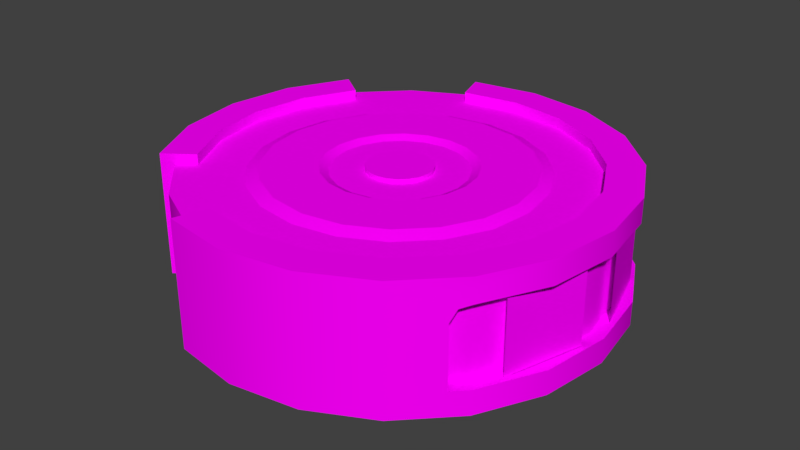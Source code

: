 # Source: rumbi.blend  (saved by Blender 2.79.0; exported with 4.5.12 LTS)
import bpy
from mathutils import Matrix  # noqa: F401  (used for matrix-valued properties, if any)

bpy.ops.wm.read_factory_settings(use_empty=True)
scene = bpy.context.scene
scene.name = 'Scene'

# ---- collections
col_collection_1 = bpy.data.collections.new('Collection 1'); scene.collection.children.link(col_collection_1)

# ---- images (referenced by path relative to the original .blend; pixels are not part of the script)
import os
ASSET_DIR = os.environ.get("B2B_ASSET_DIR", "")  # directory of the original .blend (textures are referenced by path, not embedded)
HERE = os.path.dirname(os.path.abspath(__file__))  # packed textures are extracted next to this script under _unpacked/

def load_image(name, relpath, width, height, colorspace="sRGB"):
    """Load a texture the original file referenced (path relative to the .blend, or extracted next to this script)."""
    p = next((c for c in (os.path.join(HERE, relpath), os.path.join(ASSET_DIR, relpath)) if relpath and os.path.exists(c)), "")
    if p:
        img = bpy.data.images.load(p, check_existing=True)
        img.name = name
    else:  # same state as the original file: an image datablock whose file is absent (Cycles renders it pink)
        img = bpy.data.images.new(name, width, height)
        img.source = "FILE"
        img.filepath = "//" + (relpath or name)
    img.colorspace_settings.name = colorspace
    return img
img_rumbi_png = load_image('rumbi.png', 'rumbi_ao_new.png', 1024, 1024, 'sRGB')
img_rumbi_eyes_png = load_image('rumbi_eyes.png', 'rumbi_eyes.png', 1024, 1024, 'sRGB')

# ---- materials (node trees are filled in below, after node groups)
mat_rumbi = bpy.data.materials.new('rumbi')
mat_rumbi.alpha_threshold = 0.0
mat_rumbi.roughness = 0.5
mat_rumbi_eyes = bpy.data.materials.new('rumbi_eyes')
mat_rumbi_eyes.alpha_threshold = 0.0
mat_rumbi_eyes.roughness = 0.5

# ---- material node trees
mat_rumbi.use_nodes = True; mat_rumbi.node_tree.nodes.clear()
_N = mat_rumbi.node_tree.nodes; _L = mat_rumbi.node_tree.links
n0 = _N.new('ShaderNodeOutputMaterial'); n0.name = 'Material Output'; n0.location = (300, 300)
n1 = _N.new('ShaderNodeBsdfDiffuse'); n1.name = 'Diffuse BSDF'; n1.location = (10, 300)
n2 = _N.new('ShaderNodeTexImage'); n2.name = 'Image Texture'; n2.location = (-222, 385)
n2.width = 140
n2.image = img_rumbi_png
_L.new(n1.outputs[0], n0.inputs[0])
_L.new(n2.outputs[0], n1.inputs[0])
n0.is_active_output = True
mat_rumbi_eyes.use_nodes = True; mat_rumbi_eyes.node_tree.nodes.clear()
_N = mat_rumbi_eyes.node_tree.nodes; _L = mat_rumbi_eyes.node_tree.links
n0 = _N.new('ShaderNodeOutputMaterial'); n0.name = 'Material Output'; n0.location = (644, 291)
n1 = _N.new('ShaderNodeBsdfTransparent'); n1.name = 'Transparent BSDF'; n1.location = (116, 212)
n2 = _N.new('ShaderNodeMixShader'); n2.name = 'Mix Shader'; n2.location = (419, 315)
n3 = _N.new('ShaderNodeBsdfDiffuse'); n3.name = 'Diffuse BSDF'; n3.location = (136, 407)
n4 = _N.new('ShaderNodeTexImage'); n4.name = 'Image Texture'; n4.location = (-214, 363)
n4.width = 140
n4.image = img_rumbi_eyes_png
_L.new(n4.outputs[0], n3.inputs[0])
_L.new(n2.outputs[0], n0.inputs[0])
_L.new(n1.outputs[0], n2.inputs[1])
_L.new(n4.outputs[1], n2.inputs[0])
_L.new(n3.outputs[0], n2.inputs[2])
n0.is_active_output = True

# ---- world
world_world = bpy.data.worlds.new('World'); scene.world = world_world
world_world.color = (0.05088, 0.05088, 0.05088)
world_world.use_sun_shadow = False
world_world.sun_shadow_jitter_overblur = 0.0
world_world.cycles.sampling_method = 'MANUAL'

# ---- meshes
me_untitled_001 = bpy.data.meshes.new('Untitled.001')
me_untitled_001.from_pydata([(-16.62, -12.39, 11.55), (-16.62, -12.39, 0.9447), (15.16, 13.11, 3.202), (15.6, 12.68, 10.1), (6.837, 9.798, 10.1), (6.396, 10.13, 3.202), (-14.0, -10.46, 11.56), (-19.56, -6.692, 0.9447), (-19.56, -6.692, 11.54), (16.39, 11.9, 11.54), (11.83, 16.4, 11.54), (11.83, 16.4, 12.65), (16.39, 11.9, 12.65), (-16.62, -12.39, 12.65), (13.77, 9.975, 12.65), (9.936, 13.77, 12.65), (9.936, 13.77, 11.56), (13.77, 9.975, 11.56), (-14.0, -10.46, 12.65), (-19.56, -6.692, 12.65), (11.83, 16.4, 0.9447), (6.099, 19.28, 0.9447), (6.099, 19.28, 11.54), (-6.563, 19.2, 11.54), (-6.563, 19.2, 0.9447), (5.115, 16.19, 12.65), (5.115, 16.19, 11.56), (-16.48, -5.67, 12.65), (-16.48, -5.67, 11.56), (-5.542, 16.12, 11.56), (-16.76, 11.7, 11.54), (-16.76, 11.7, 0.9447), (6.099, 19.28, 12.65), (-19.64, 5.971, 0.9447), (-14.13, 9.808, 11.56), (-19.64, 5.971, 11.54), (-0.238, 20.25, 0.9447), (-0.238, 20.25, 11.54), (-20.6, -0.3661, 0.9447), (-20.6, -0.3661, 11.54), (-14.13, 9.808, 12.65), (-16.76, 11.7, 12.65), (-19.64, 5.971, 12.65), (-0.2186, 17.0, 12.65), (-0.2186, 17.0, 11.56), (-17.36, -0.3467, 12.65), (-17.36, -0.3467, 11.56), (-0.238, 20.25, 12.65), (-20.6, -0.3661, 12.65), (-16.55, 4.987, 12.65), (-16.55, 4.987, 11.56), (-5.542, 16.12, 12.65), (-6.563, 19.2, 12.65), (16.25, 5.183, 12.65), (16.25, 5.183, 11.56), (19.33, 6.204, 12.65), (19.33, 6.204, 11.54), (-5.346, -16.67, 12.65), (-0.01272, -17.49, 11.56), (-5.365, -16.68, 11.56), (16.39, 11.9, 10.4), (19.33, 6.204, 10.4), (-0.01272, -17.49, 12.65), (-6.35, -19.77, 11.56), (0.006666, -20.73, 12.65), (-6.331, -19.77, 12.65), (-6.331, -19.77, 0.9447), (6.956, -10.2, 10.1), (6.519, -10.54, 3.202), (0.006666, -20.73, 11.54), (16.39, 11.9, 0.9447), (16.39, 11.9, 3.202), (-5.365, -16.68, 0.9446), (17.13, -0.1408, 12.65), (17.13, -0.1408, 11.56), (20.37, -0.1214, 12.65), (0.006666, -20.73, 0.9447), (20.37, -0.1214, 11.54), (20.37, -0.1214, 10.4), (19.33, 6.204, 0.9447), (19.33, 6.204, 3.202), (16.31, -5.474, 12.65), (16.31, -5.474, 11.56), (5.311, -16.61, 12.65), (5.311, -16.61, 11.56), (19.41, -6.459, 12.65), (6.332, -19.69, 12.65), (13.89, -10.3, 12.65), (13.89, -10.3, 11.56), (10.1, -14.13, 12.65), (10.1, -14.13, 11.56), (19.41, -6.459, 11.54), (6.332, -19.69, 11.54), (19.41, -6.459, 10.4), (16.53, -12.19, 12.65), (12.03, -16.75, 12.65), (20.37, -0.1214, 0.9447), (20.37, -0.1214, 3.202), (16.53, -12.19, 11.54), (12.03, -16.75, 11.54), (16.53, -12.19, 10.4), (6.332, -19.69, 0.9447), (15.76, -12.98, 10.1), (15.32, -13.41, 3.202), (12.03, -16.75, 0.9447), (19.41, -6.459, 0.9447), (19.41, -6.459, 3.202), (16.53, -12.19, 0.9447), (16.53, -12.19, 3.202), (15.16, 13.11, 8.992), (6.396, 10.13, 8.992), (6.519, -10.54, 8.992), (15.32, -13.41, 8.992), (-5.53, 16.13, 0.9457), (-14.08, 9.777, 0.9468), (-13.99, -10.45, 0.9501), (-16.55, 4.986, 0.9469), (-17.36, -0.3398, 0.9472), (-16.48, -5.677, 0.9478), (-0.222, 17.0, 0.9457), (5.112, 16.18, 0.946), (9.938, 13.77, 0.9466), (13.84, 9.934, 0.9475), (16.26, 5.131, 0.9485), (17.13, -0.1412, 0.9501), (16.32, -5.472, 0.9524), (13.9, -10.3, 0.9524), (10.1, -14.13, 0.9533), (5.309, -16.61, 0.9549), (-0.01222, -17.49, 0.9549), (-5.357, -16.68, 0.9557), (-18.39, -6.302, 0.2174), (-15.62, -11.65, 0.2174), (-11.34, -15.89, 0.2174), (-5.956, -18.59, 0.2174), (-0.0007186, -19.5, 0.2174), (5.943, -18.52, 0.2174), (11.29, -15.75, 0.2174), (15.53, -11.47, 0.2174), (18.23, -6.084, 0.2174), (19.14, -0.1288, 0.2174), (18.16, 5.815, 0.2174), (15.39, 11.17, 0.2174), (11.11, 15.4, 0.2174), (5.724, 18.1, 0.2174), (-0.2306, 19.01, 0.2174), (-6.174, 18.03, 0.2174), (-11.52, 15.26, 0.2174), (-15.76, 10.98, 0.2174), (-18.46, 5.596, 0.2174), (-19.37, -0.3587, 0.2174), (-18.39, -6.302, 11.7), (-15.62, -11.65, 11.7), (-11.34, -15.89, 11.7), (-5.956, -18.59, 11.7), (-0.0007194, -19.5, 11.7), (5.943, -18.52, 11.7), (11.29, -15.75, 11.7), (15.53, -11.47, 11.7), (18.23, -6.084, 11.7), (19.04, -0.1293, 11.7), (18.07, 5.814, 11.7), (15.39, 11.17, 11.7), (11.11, 15.4, 11.7), (5.724, 18.1, 11.7), (-0.2306, 19.01, 11.7), (-6.174, 18.03, 11.7), (-11.52, 15.26, 11.7), (-15.76, 10.98, 11.7), (-18.46, 5.596, 11.7), (-19.37, -0.3587, 11.7), (-12.54, -4.362, 11.7), (-10.66, -8.0, 11.7), (-7.745, -10.88, 11.7), (-4.086, -12.72, 11.7), (-0.03753, -13.33, 11.7), (4.003, -12.67, 11.7), (7.64, -10.79, 11.7), (10.52, -7.873, 11.7), (12.36, -4.214, 11.7), (12.88, -0.1661, 11.7), (12.21, 3.874, 11.7), (10.43, 7.512, 11.7), (7.514, 10.39, 11.7), (3.854, 12.23, 11.7), (-0.1938, 12.84, 11.7), (-4.234, 12.18, 11.7), (-7.872, 10.3, 11.7), (-10.75, 7.386, 11.7), (-12.59, 3.726, 11.7), (-13.2, -0.3219, 11.7), (-11.44, -3.997, 12.16), (-9.722, -7.311, 12.16), (-7.068, -9.934, 12.16), (-3.733, -11.61, 12.16), (-0.04446, -12.17, 12.16), (3.637, -11.56, 12.16), (6.952, -9.85, 12.16), (9.575, -7.196, 12.16), (11.25, -3.861, 12.16), (11.81, -0.1725, 12.16), (11.2, 3.509, 12.16), (9.491, 6.824, 12.16), (6.837, 9.447, 12.16), (3.502, 11.12, 12.16), (-0.1869, 11.68, 12.16), (-3.869, 11.08, 12.16), (-7.183, 9.363, 12.16), (-9.806, 6.709, 12.16), (-11.48, 3.374, 12.16), (-12.04, -0.3149, 12.16), (-6.632, -2.404, 12.16), (-5.645, -4.312, 12.16), (-4.118, -5.822, 12.16), (-2.198, -6.785, 12.16), (-0.07468, -7.109, 12.16), (2.045, -6.76, 12.16), (3.953, -5.773, 12.16), (5.462, -4.246, 12.16), (6.426, -2.326, 12.16), (6.749, -0.2027, 12.16), (6.401, 1.917, 12.16), (5.414, 3.825, 12.16), (3.886, 5.334, 12.16), (1.967, 6.298, 12.16), (-0.1567, 6.621, 12.16), (-2.276, 6.273, 12.16), (-4.184, 5.286, 12.16), (-5.694, 3.758, 12.16), (-6.657, 1.839, 12.16), (-6.981, -0.2847, 12.16), (-5.883, -2.156, 11.77), (-5.01, -3.844, 11.77), (-3.658, -5.18, 11.77), (-1.959, -6.033, 11.77), (-0.0794, -6.319, 11.77), (1.796, -6.011, 11.77), (3.485, -5.138, 11.77), (4.821, -3.786, 11.77), (5.674, -2.087, 11.77), (5.96, -0.2074, 11.77), (5.651, 1.668, 11.77), (4.778, 3.357, 11.77), (3.426, 4.693, 11.77), (1.727, 5.546, 11.77), (-0.152, 5.832, 11.77), (-2.028, 5.523, 11.77), (-3.716, 4.65, 11.77), (-5.052, 3.298, 11.77), (-5.905, 1.599, 11.77), (-6.191, -0.28, 11.77), (-2.945, -1.182, 11.77), (-2.516, -2.01, 11.77), (-1.853, -2.665, 11.77), (-1.02, -3.084, 11.77), (-0.09788, -3.224, 11.77), (0.8223, -3.073, 11.77), (1.651, -2.645, 11.77), (2.306, -1.981, 11.77), (2.724, -1.148, 11.77), (2.865, -0.2259, 11.77), (2.713, 0.6942, 11.77), (2.285, 1.523, 11.77), (1.622, 2.178, 11.77), (0.7884, 2.596, 11.77), (-0.1335, 2.737, 11.77), (-1.054, 2.585, 11.77), (-1.882, 2.157, 11.77), (-2.537, 1.494, 11.77), (-2.956, 0.6604, 11.77), (-3.096, -0.2615, 11.77), (-2.945, -1.182, 12.16), (-2.516, -2.01, 12.16), (-1.853, -2.665, 12.16), (-1.02, -3.084, 12.16), (-0.09788, -3.224, 12.16), (0.8223, -3.073, 12.16), (1.651, -2.645, 12.16), (2.306, -1.981, 12.16), (2.724, -1.148, 12.16), (2.865, -0.2259, 12.16), (2.713, 0.6942, 12.16), (2.285, 1.523, 12.16), (1.622, 2.178, 12.16), (0.7884, 2.596, 12.16), (-0.1335, 2.737, 12.16), (-1.054, 2.585, 12.16), (-1.882, 2.157, 12.16), (-2.537, 1.494, 12.16), (-2.956, 0.6604, 12.16), (-3.096, -0.2615, 12.16)], [], [(2, 109, 110, 5), (8, 7, 1, 0), (9, 10, 11, 12), (13, 0, 6, 18), (14, 15, 16, 17), (12, 11, 15, 14), (0, 13, 19, 8), (20, 21, 22, 10), (15, 25, 26, 16), (27, 18, 6, 28), (11, 32, 25, 15), (19, 13, 18, 27), (10, 22, 32, 11), (30, 31, 33, 35), (21, 36, 37, 22), (38, 7, 8, 39), (41, 40, 34, 30), (30, 35, 42, 41), (25, 43, 44, 26), (45, 27, 28, 46), (32, 47, 43, 25), (48, 19, 27, 45), (22, 37, 47, 32), (39, 8, 19, 48), (33, 38, 39, 35), (36, 24, 23, 37), (49, 45, 46, 50), (43, 51, 29, 44), (42, 48, 45, 49), (47, 52, 51, 43), (40, 49, 50, 34), (35, 39, 48, 42), (37, 23, 52, 47), (51, 52, 23, 29), (41, 42, 49, 40), (53, 14, 17, 54), (55, 12, 14, 53), (56, 9, 12, 55), (58, 59, 57, 62), (60, 9, 56, 61), (64, 65, 63, 69), (66, 63, 59, 72), (5, 110, 111, 68), (65, 57, 59, 63), (70, 20, 10, 9, 60, 3, 109, 2, 71), (69, 63, 66, 76), (73, 53, 54, 74), (75, 55, 53, 73), (65, 64, 62, 57), (77, 56, 55, 75), (61, 56, 77, 78), (79, 70, 71, 80), (81, 73, 74, 82), (62, 83, 84, 58), (64, 86, 83, 62), (87, 81, 82, 88), (83, 89, 90, 84), (91, 77, 75, 85), (69, 92, 86, 64), (89, 87, 88, 90), (78, 77, 91, 93), (94, 85, 81, 87), (86, 95, 89, 83), (95, 94, 87, 89), (96, 79, 80, 97), (98, 91, 85, 94), (92, 99, 95, 86), (93, 91, 98, 100), (99, 98, 94, 95), (76, 101, 92, 69), (112, 103, 68, 111), (101, 104, 99, 92), (105, 96, 97, 106), (107, 105, 106, 108), (3, 60, 61, 78, 93, 100, 102, 67, 4), (103, 108, 106, 97, 80, 71, 2, 5, 68), (104, 107, 108, 103, 112, 102, 100, 98, 99), (109, 3, 4, 110), (111, 110, 4, 67), (102, 112, 111, 67), (29, 23, 24, 113), (30, 34, 114, 31), (6, 0, 1, 115), (31, 114, 116, 33), (33, 116, 117, 38), (38, 117, 118, 7), (7, 118, 115, 1), (113, 24, 36, 119), (119, 36, 21, 120), (120, 21, 20, 121), (121, 20, 70, 122), (75, 73, 81, 85), (122, 70, 79, 123), (123, 79, 96, 124), (124, 96, 105, 125), (125, 105, 107, 126), (126, 107, 104, 127), (127, 104, 101, 128), (128, 101, 76, 129), (129, 76, 66, 130), (131, 132, 152, 151), (132, 133, 153, 152), (133, 134, 154, 153), (134, 135, 155, 154), (135, 136, 156, 155), (136, 137, 157, 156), (137, 138, 158, 157), (138, 139, 159, 158), (139, 140, 160, 159), (140, 141, 161, 160), (141, 142, 162, 161), (142, 143, 163, 162), (143, 144, 164, 163), (144, 145, 165, 164), (145, 146, 166, 165), (146, 147, 167, 166), (147, 148, 168, 167), (148, 149, 169, 168), (149, 150, 170, 169), (150, 131, 151, 170), (151, 152, 172, 171), (152, 153, 173, 172), (153, 154, 174, 173), (154, 155, 175, 174), (155, 156, 176, 175), (156, 157, 177, 176), (157, 158, 178, 177), (158, 159, 179, 178), (159, 160, 180, 179), (160, 161, 181, 180), (161, 162, 182, 181), (162, 163, 183, 182), (163, 164, 184, 183), (164, 165, 185, 184), (165, 166, 186, 185), (166, 167, 187, 186), (167, 168, 188, 187), (168, 169, 189, 188), (169, 170, 190, 189), (170, 151, 171, 190), (171, 172, 192, 191), (172, 173, 193, 192), (173, 174, 194, 193), (174, 175, 195, 194), (175, 176, 196, 195), (176, 177, 197, 196), (177, 178, 198, 197), (178, 179, 199, 198), (179, 180, 200, 199), (180, 181, 201, 200), (181, 182, 202, 201), (182, 183, 203, 202), (183, 184, 204, 203), (184, 185, 205, 204), (185, 186, 206, 205), (186, 187, 207, 206), (187, 188, 208, 207), (188, 189, 209, 208), (189, 190, 210, 209), (190, 171, 191, 210), (191, 192, 212, 211), (192, 193, 213, 212), (193, 194, 214, 213), (194, 195, 215, 214), (195, 196, 216, 215), (196, 197, 217, 216), (197, 198, 218, 217), (198, 199, 219, 218), (199, 200, 220, 219), (200, 201, 221, 220), (201, 202, 222, 221), (202, 203, 223, 222), (203, 204, 224, 223), (204, 205, 225, 224), (205, 206, 226, 225), (206, 207, 227, 226), (207, 208, 228, 227), (208, 209, 229, 228), (209, 210, 230, 229), (210, 191, 211, 230), (211, 212, 232, 231), (212, 213, 233, 232), (213, 214, 234, 233), (214, 215, 235, 234), (215, 216, 236, 235), (216, 217, 237, 236), (217, 218, 238, 237), (218, 219, 239, 238), (219, 220, 240, 239), (220, 221, 241, 240), (221, 222, 242, 241), (222, 223, 243, 242), (223, 224, 244, 243), (224, 225, 245, 244), (225, 226, 246, 245), (226, 227, 247, 246), (227, 228, 248, 247), (228, 229, 249, 248), (229, 230, 250, 249), (230, 211, 231, 250), (231, 232, 252, 251), (232, 233, 253, 252), (233, 234, 254, 253), (234, 235, 255, 254), (235, 236, 256, 255), (236, 237, 257, 256), (237, 238, 258, 257), (238, 239, 259, 258), (239, 240, 260, 259), (240, 241, 261, 260), (241, 242, 262, 261), (242, 243, 263, 262), (243, 244, 264, 263), (244, 245, 265, 264), (245, 246, 266, 265), (246, 247, 267, 266), (247, 248, 268, 267), (248, 249, 269, 268), (249, 250, 270, 269), (250, 231, 251, 270), (251, 252, 272, 271), (252, 253, 273, 272), (253, 254, 274, 273), (254, 255, 275, 274), (255, 256, 276, 275), (256, 257, 277, 276), (257, 258, 278, 277), (258, 259, 279, 278), (259, 260, 280, 279), (260, 261, 281, 280), (261, 262, 282, 281), (262, 263, 283, 282), (263, 264, 284, 283), (264, 265, 285, 284), (265, 266, 286, 285), (266, 267, 287, 286), (267, 268, 288, 287), (268, 269, 289, 288), (269, 270, 290, 289), (270, 251, 271, 290), (272, 273, 274, 275, 276, 277, 278, 279, 280, 281, 282, 283, 284, 285, 286, 287, 288, 289, 290, 271), (132, 131, 150, 149, 148, 147, 146, 145, 144, 143, 142, 141, 140, 139, 138, 137, 136, 135, 134, 133)])
me_untitled_001.polygons.foreach_set('use_smooth', [True] * 242)
_k = set([(0, 1), (0, 6), (0, 13), (1, 7), (1, 115), (2, 71), (2, 109), (3, 60), (3, 109), (4, 67), (4, 110), (5, 68), (5, 110), (6, 18), (7, 38), (11, 12), (11, 32), (12, 55), (13, 18), (13, 19), (14, 15), (14, 53), (15, 25), (18, 27), (19, 48), (20, 21), (20, 70), (21, 36), (23, 24), (23, 29), (23, 52), (24, 36), (24, 113), (25, 43), (27, 45), (29, 51), (30, 31), (30, 41), (31, 33), (31, 114), (32, 47), (33, 38), (34, 40), (40, 41), (40, 49), (41, 42), (42, 48), (43, 51), (45, 49), (47, 52), (51, 52), (53, 73), (55, 75), (57, 59), (57, 62), (57, 65), (59, 63), (60, 61), (61, 78), (62, 83), (63, 65), (63, 66), (64, 65), (64, 86), (66, 76), (67, 111), (68, 111), (70, 79), (71, 80), (73, 81), (75, 85), (76, 101), (78, 93), (79, 96), (80, 97), (81, 87), (83, 89), (85, 94), (86, 95), (87, 89), (93, 100), (94, 95), (96, 105), (97, 106), (100, 102), (101, 104), (102, 112), (103, 108), (103, 112), (104, 107), (105, 107), (106, 108), (131, 132), (131, 150), (132, 133), (133, 134), (134, 135), (135, 136), (136, 137), (137, 138), (138, 139), (139, 140), (140, 141), (141, 142), (142, 143), (143, 144), (144, 145), (145, 146), (146, 147), (147, 148), (148, 149), (149, 150), (151, 152), (151, 170), (152, 153), (153, 154), (154, 155), (155, 156), (156, 157), (157, 158), (158, 159), (159, 160), (160, 161), (161, 162), (162, 163), (163, 164), (164, 165), (165, 166), (166, 167), (167, 168), (168, 169), (169, 170), (171, 172), (171, 190), (172, 173), (173, 174), (174, 175), (175, 176), (176, 177), (177, 178), (178, 179), (179, 180), (180, 181), (181, 182), (182, 183), (183, 184), (184, 185), (185, 186), (186, 187), (187, 188), (188, 189), (189, 190), (191, 192), (191, 210), (192, 193), (193, 194), (194, 195), (195, 196), (196, 197), (197, 198), (198, 199), (199, 200), (200, 201), (201, 202), (202, 203), (203, 204), (204, 205), (205, 206), (206, 207), (207, 208), (208, 209), (209, 210), (211, 212), (211, 230), (212, 213), (213, 214), (214, 215), (215, 216), (216, 217), (217, 218), (218, 219), (219, 220), (220, 221), (221, 222), (222, 223), (223, 224), (224, 225), (225, 226), (226, 227), (227, 228), (228, 229), (229, 230), (231, 232), (231, 250), (232, 233), (233, 234), (234, 235), (235, 236), (236, 237), (237, 238), (238, 239), (239, 240), (240, 241), (241, 242), (242, 243), (243, 244), (244, 245), (245, 246), (246, 247), (247, 248), (248, 249), (249, 250), (251, 252), (251, 270), (252, 253), (253, 254), (254, 255), (255, 256), (256, 257), (257, 258), (258, 259), (259, 260), (260, 261), (261, 262), (262, 263), (263, 264), (264, 265), (265, 266), (266, 267), (267, 268), (268, 269), (269, 270), (271, 272), (271, 290), (272, 273), (273, 274), (274, 275), (275, 276), (276, 277), (277, 278), (278, 279), (279, 280), (280, 281), (281, 282), (282, 283), (283, 284), (284, 285), (285, 286), (286, 287), (287, 288), (288, 289), (289, 290)])
me_untitled_001.attributes.new('sharp_edge', 'BOOLEAN', 'EDGE').data.foreach_set('value', [ (min(e.vertices), max(e.vertices)) in _k for e in me_untitled_001.edges])
_uv = me_untitled_001.uv_layers.new(name='map1')
_uv.uv.foreach_set('vector', [0.4213, 0.0953, 0.4215, 0.136, 0.3702, 0.1291, 0.3702, 0.1175, 0.8529, 0.1984, 0.8529, 0.06426, 0.9201, 0.06426, 0.9198, 0.1984, 0.4052, 0.1985, 0.4474, 0.1985, 0.4474, 0.2229, 0.4052, 0.2229, 0.9197, 0.2227, 0.9198, 0.1984, 0.9422, 0.1984, 0.9422, 0.2227, 0.4052, 0.2632, 0.4474, 0.2632, 0.4474, 0.2837, 0.4052, 0.2837, 0.4052, 0.2229, 0.4474, 0.2229, 0.4474, 0.2632, 0.4052, 0.2632, 0.9198, 0.1984, 0.9197, 0.2227, 0.8529, 0.2227, 0.8529, 0.1984, 0.4474, 0.06592, 0.5058, 0.06592, 0.5058, 0.1985, 0.4474, 0.1985, 0.4474, 0.2632, 0.5058, 0.2632, 0.5058, 0.2837, 0.4474, 0.2837, 0.8529, 0.2624, 0.9197, 0.2624, 0.9196, 0.2821, 0.8529, 0.2821, 0.4474, 0.2229, 0.5058, 0.2229, 0.5058, 0.2632, 0.4474, 0.2632, 0.8529, 0.2227, 0.9197, 0.2227, 0.9197, 0.2624, 0.8529, 0.2624, 0.4474, 0.1985, 0.5058, 0.1985, 0.5058, 0.2229, 0.4474, 0.2229, 0.6445, 0.1984, 0.6445, 0.06426, 0.7081, 0.06426, 0.7081, 0.1984, 0.5058, 0.06592, 0.5324, 0.06592, 0.5324, 0.1985, 0.5058, 0.1985, 0.7789, 0.06426, 0.8529, 0.06426, 0.8529, 0.1984, 0.7789, 0.1984, 0.6445, 0.2227, 0.6236, 0.2227, 0.6236, 0.1984, 0.6445, 0.1984, 0.6445, 0.1984, 0.7081, 0.1984, 0.7081, 0.2227, 0.6445, 0.2227, 0.5058, 0.2632, 0.5324, 0.2632, 0.5324, 0.2837, 0.5058, 0.2837, 0.7789, 0.2624, 0.8529, 0.2624, 0.8529, 0.2821, 0.7789, 0.2821, 0.5058, 0.2229, 0.5324, 0.2229, 0.5324, 0.2632, 0.5058, 0.2632, 0.7789, 0.2227, 0.8529, 0.2227, 0.8529, 0.2624, 0.7789, 0.2624, 0.5058, 0.1985, 0.5324, 0.1985, 0.5324, 0.2229, 0.5058, 0.2229, 0.7789, 0.1984, 0.8529, 0.1984, 0.8529, 0.2227, 0.7789, 0.2227, 0.7081, 0.06426, 0.7789, 0.06426, 0.7789, 0.1984, 0.7081, 0.1984, 0.5324, 0.06592, 0.5725, 0.06592, 0.5725, 0.1985, 0.5324, 0.1985, 0.7081, 0.2624, 0.7789, 0.2624, 0.7789, 0.2821, 0.7081, 0.2821, 0.5324, 0.2632, 0.5725, 0.2632, 0.5725, 0.2837, 0.5324, 0.2837, 0.7081, 0.2227, 0.7789, 0.2227, 0.7789, 0.2624, 0.7081, 0.2624, 0.5324, 0.2229, 0.5725, 0.2229, 0.5725, 0.2632, 0.5324, 0.2632, 0.6445, 0.2624, 0.7081, 0.2624, 0.7081, 0.2821, 0.6445, 0.2821, 0.7081, 0.1984, 0.7789, 0.1984, 0.7789, 0.2227, 0.7081, 0.2227, 0.5324, 0.1985, 0.5725, 0.1985, 0.5725, 0.2229, 0.5324, 0.2229, 0.5863, 0.2229, 0.5725, 0.2229, 0.5725, 0.1985, 0.5863, 0.1985, 0.6445, 0.2227, 0.7081, 0.2227, 0.7081, 0.2624, 0.6445, 0.2624, 0.3595, 0.2632, 0.4052, 0.2632, 0.4052, 0.2837, 0.3595, 0.2837, 0.3595, 0.2229, 0.4052, 0.2229, 0.4052, 0.2632, 0.3595, 0.2632, 0.3595, 0.1985, 0.4052, 0.1985, 0.4052, 0.2229, 0.3595, 0.2229, 0.07569, 0.2837, 0.02217, 0.2837, 0.02217, 0.2632, 0.07569, 0.2632, 0.4052, 0.1563, 0.4052, 0.1985, 0.3595, 0.1985, 0.3595, 0.1648, 0.07569, 0.2229, 0.02217, 0.2229, 0.02217, 0.1985, 0.07569, 0.1985, 0.02217, 0.06592, 0.02217, 0.1985, 0.006419, 0.1985, 0.006004, 0.06592, 0.3702, 0.1175, 0.3702, 0.1291, 0.2457, 0.1291, 0.2457, 0.1175, 0.02217, 0.2229, 0.006458, 0.2229, 0.006419, 0.1985, 0.02217, 0.1985, 0.4045, 0.06592, 0.4474, 0.06592, 0.4474, 0.1985, 0.4052, 0.1985, 0.4052, 0.1563, 0.4199, 0.1483, 0.4215, 0.136, 0.4213, 0.0953, 0.4045, 0.09052, 0.07569, 0.1985, 0.02217, 0.1985, 0.02217, 0.06592, 0.07569, 0.06592, 0.3085, 0.2632, 0.3595, 0.2632, 0.3595, 0.2837, 0.3085, 0.2837, 0.3085, 0.2229, 0.3595, 0.2229, 0.3595, 0.2632, 0.3085, 0.2632, 0.02217, 0.2229, 0.07569, 0.2229, 0.07569, 0.2632, 0.02217, 0.2632, 0.3085, 0.1985, 0.3595, 0.1985, 0.3595, 0.2229, 0.3085, 0.2229, 0.3595, 0.1648, 0.3595, 0.1985, 0.3085, 0.1985, 0.3085, 0.1691, 0.3581, 0.06592, 0.4045, 0.06592, 0.4045, 0.09052, 0.3583, 0.08197, 0.2579, 0.2632, 0.3085, 0.2632, 0.3085, 0.2837, 0.2579, 0.2837, 0.07569, 0.2632, 0.1045, 0.2632, 0.1045, 0.2837, 0.07569, 0.2837, 0.07569, 0.2229, 0.1045, 0.2229, 0.1045, 0.2632, 0.07569, 0.2632, 0.2116, 0.2632, 0.2579, 0.2632, 0.2579, 0.2837, 0.2116, 0.2837, 0.1045, 0.2632, 0.1643, 0.2632, 0.1643, 0.2837, 0.1045, 0.2837, 0.2579, 0.1985, 0.3085, 0.1985, 0.3085, 0.2229, 0.2579, 0.2229, 0.07569, 0.1985, 0.1045, 0.1985, 0.1045, 0.2229, 0.07569, 0.2229, 0.1643, 0.2632, 0.2116, 0.2632, 0.2116, 0.2837, 0.1643, 0.2837, 0.3085, 0.1691, 0.3085, 0.1985, 0.2579, 0.1985, 0.2579, 0.1648, 0.2116, 0.2229, 0.2579, 0.2229, 0.2579, 0.2632, 0.2116, 0.2632, 0.1045, 0.2229, 0.1643, 0.2229, 0.1643, 0.2632, 0.1045, 0.2632, 0.1643, 0.2229, 0.2116, 0.2229, 0.2116, 0.2632, 0.1643, 0.2632, 0.3071, 0.06592, 0.3581, 0.06592, 0.3583, 0.08197, 0.3071, 0.07769, 0.2116, 0.1985, 0.2579, 0.1985, 0.2579, 0.2229, 0.2116, 0.2229, 0.1045, 0.1985, 0.1643, 0.1985, 0.1643, 0.2229, 0.1045, 0.2229, 0.2579, 0.1648, 0.2579, 0.1985, 0.2116, 0.1985, 0.2116, 0.1563, 0.1643, 0.1985, 0.2116, 0.1985, 0.2116, 0.2229, 0.1643, 0.2229, 0.07569, 0.06592, 0.1045, 0.06592, 0.1045, 0.1985, 0.07569, 0.1985, 0.1936, 0.138, 0.1937, 0.09724, 0.2457, 0.1175, 0.2457, 0.1291, 0.1045, 0.06592, 0.1643, 0.06592, 0.1643, 0.1985, 0.1045, 0.1985, 0.2564, 0.06592, 0.3071, 0.06592, 0.3071, 0.07769, 0.2564, 0.08197, 0.2102, 0.06592, 0.2564, 0.06592, 0.2564, 0.08197, 0.2101, 0.09052, 0.4199, 0.1483, 0.4052, 0.1563, 0.3595, 0.1648, 0.3085, 0.1691, 0.2579, 0.1648, 0.2116, 0.1563, 0.1968, 0.1502, 0.2457, 0.1314, 0.3702, 0.1314, 0.1937, 0.09724, 0.2101, 0.09052, 0.2564, 0.08197, 0.3071, 0.07769, 0.3583, 0.08197, 0.4045, 0.09052, 0.4213, 0.0953, 0.3702, 0.1175, 0.2457, 0.1175, 0.1643, 0.06592, 0.2102, 0.06592, 0.2101, 0.09052, 0.1937, 0.09724, 0.1936, 0.138, 0.1968, 0.1502, 0.2116, 0.1563, 0.2116, 0.1985, 0.1643, 0.1985, 0.4215, 0.136, 0.4199, 0.1483, 0.3702, 0.1314, 0.3702, 0.1291, 0.2457, 0.1291, 0.3702, 0.1291, 0.3702, 0.1314, 0.2457, 0.1314, 0.1968, 0.1502, 0.1936, 0.138, 0.2457, 0.1291, 0.2457, 0.1314, 0.5863, 0.1985, 0.5725, 0.1985, 0.5725, 0.06592, 0.5863, 0.06592, 0.6445, 0.1984, 0.6236, 0.1984, 0.6236, 0.06426, 0.6445, 0.06426, 0.9422, 0.1984, 0.9198, 0.1984, 0.9201, 0.06426, 0.9422, 0.06426, 0.6445, 0.06426, 0.6445, 0.01094, 0.7081, 0.01094, 0.7081, 0.06426, 0.7081, 0.06426, 0.7081, 0.01094, 0.7789, 0.01094, 0.7789, 0.06426, 0.7789, 0.06426, 0.7789, 0.01094, 0.8529, 0.01094, 0.8529, 0.06426, 0.8529, 0.06426, 0.8529, 0.01094, 0.9202, 0.01094, 0.9201, 0.06426, 0.5725, 0.01175, 0.5725, 0.06592, 0.5324, 0.06592, 0.5324, 0.01175, 0.5324, 0.01175, 0.5324, 0.06592, 0.5058, 0.06592, 0.5058, 0.01175, 0.5058, 0.01175, 0.5058, 0.06592, 0.4474, 0.06592, 0.4474, 0.01175, 0.4474, 0.01175, 0.4474, 0.06592, 0.4045, 0.06592, 0.4045, 0.01175, 0.3085, 0.2229, 0.3085, 0.2632, 0.2579, 0.2632, 0.2579, 0.2229, 0.4045, 0.01175, 0.4045, 0.06592, 0.3581, 0.06592, 0.3581, 0.01175, 0.3581, 0.01175, 0.3581, 0.06592, 0.3071, 0.06592, 0.3071, 0.01175, 0.3071, 0.01175, 0.3071, 0.06592, 0.2564, 0.06592, 0.2564, 0.01175, 0.2564, 0.01175, 0.2564, 0.06592, 0.2102, 0.06592, 0.2102, 0.01175, 0.2102, 0.01175, 0.2102, 0.06592, 0.1643, 0.06592, 0.1643, 0.01175, 0.1643, 0.01175, 0.1643, 0.06592, 0.1045, 0.06592, 0.1045, 0.01175, 0.1045, 0.01175, 0.1045, 0.06592, 0.07569, 0.06592, 0.07569, 0.01175, 0.07569, 0.01175, 0.07569, 0.06592, 0.02217, 0.06592, 0.02217, 0.01175, 0.1836, 0.9764, 0.1128, 0.9411, 0.1527, 0.8851, 0.2043, 0.9107, 0.1128, 0.9411, 0.05635, 0.8857, 0.1117, 0.8447, 0.1527, 0.8851, 0.05635, 0.8857, 0.01981, 0.8155, 0.08507, 0.7937, 0.1117, 0.8447, 0.01981, 0.8155, 0.006743, 0.7375, 0.07556, 0.7369, 0.08507, 0.7937, 0.006743, 0.7375, 0.01374, 0.6581, 0.07982, 0.6787, 0.07556, 0.7369, 0.01374, 0.6581, 0.0537, 0.5885, 0.1097, 0.6284, 0.07982, 0.6787, 0.0537, 0.5885, 0.1091, 0.532, 0.1501, 0.5873, 0.1097, 0.6284, 0.1091, 0.532, 0.1793, 0.4955, 0.2011, 0.5607, 0.1501, 0.5873, 0.1793, 0.4955, 0.2573, 0.4824, 0.2579, 0.5512, 0.2011, 0.5607, 0.2573, 0.4824, 0.3355, 0.4941, 0.3149, 0.5597, 0.2579, 0.5512, 0.3355, 0.4941, 0.4063, 0.5294, 0.3664, 0.5854, 0.3149, 0.5597, 0.4063, 0.5294, 0.4577, 0.5791, 0.4025, 0.6243, 0.3664, 0.5854, 0.4577, 0.5791, 0.4958, 0.6502, 0.4293, 0.6761, 0.4025, 0.6243, 0.4958, 0.6502, 0.5124, 0.733, 0.4436, 0.7336, 0.4293, 0.6761, 0.5124, 0.733, 0.5007, 0.8112, 0.4351, 0.7905, 0.4436, 0.7336, 0.5007, 0.8112, 0.4654, 0.882, 0.4094, 0.8421, 0.4351, 0.7905, 0.4654, 0.882, 0.41, 0.9384, 0.369, 0.8831, 0.4094, 0.8421, 0.41, 0.9384, 0.3398, 0.975, 0.318, 0.9097, 0.369, 0.8831, 0.3398, 0.975, 0.2618, 0.9881, 0.2612, 0.9192, 0.318, 0.9097, 0.2618, 0.9881, 0.1836, 0.9764, 0.2043, 0.9107, 0.2612, 0.9192, 0.2043, 0.9107, 0.1527, 0.8851, 0.1869, 0.8371, 0.222, 0.8546, 0.1527, 0.8851, 0.1117, 0.8447, 0.159, 0.8097, 0.1869, 0.8371, 0.1117, 0.8447, 0.08507, 0.7937, 0.1409, 0.775, 0.159, 0.8097, 0.08507, 0.7937, 0.07556, 0.7369, 0.1345, 0.7364, 0.1409, 0.775, 0.07556, 0.7369, 0.07982, 0.6787, 0.1402, 0.6976, 0.1345, 0.7364, 0.07982, 0.6787, 0.1097, 0.6284, 0.1577, 0.6626, 0.1402, 0.6976, 0.1097, 0.6284, 0.1501, 0.5873, 0.1851, 0.6347, 0.1577, 0.6626, 0.1501, 0.5873, 0.2011, 0.5607, 0.2198, 0.6166, 0.1851, 0.6347, 0.2011, 0.5607, 0.2579, 0.5512, 0.2584, 0.6102, 0.2198, 0.6166, 0.2579, 0.5512, 0.3149, 0.5597, 0.2972, 0.6159, 0.2584, 0.6102, 0.3149, 0.5597, 0.3664, 0.5854, 0.3322, 0.6334, 0.2972, 0.6159, 0.3664, 0.5854, 0.4025, 0.6243, 0.3601, 0.6608, 0.3322, 0.6334, 0.4025, 0.6243, 0.4293, 0.6761, 0.3782, 0.6955, 0.3601, 0.6608, 0.4293, 0.6761, 0.4436, 0.7336, 0.3846, 0.7341, 0.3782, 0.6955, 0.4436, 0.7336, 0.4351, 0.7905, 0.3789, 0.7728, 0.3846, 0.7341, 0.4351, 0.7905, 0.4094, 0.8421, 0.3614, 0.8079, 0.3789, 0.7728, 0.4094, 0.8421, 0.369, 0.8831, 0.334, 0.8358, 0.3614, 0.8079, 0.369, 0.8831, 0.318, 0.9097, 0.2993, 0.8539, 0.334, 0.8358, 0.318, 0.9097, 0.2612, 0.9192, 0.2607, 0.8603, 0.2993, 0.8539, 0.2612, 0.9192, 0.2043, 0.9107, 0.222, 0.8546, 0.2607, 0.8603, 0.222, 0.8546, 0.1869, 0.8371, 0.1934, 0.8281, 0.2253, 0.844, 0.1869, 0.8371, 0.159, 0.8097, 0.1679, 0.8031, 0.1934, 0.8281, 0.159, 0.8097, 0.1409, 0.775, 0.1515, 0.7714, 0.1679, 0.8031, 0.1409, 0.775, 0.1345, 0.7364, 0.1456, 0.7363, 0.1515, 0.7714, 0.1345, 0.7364, 0.1402, 0.6976, 0.1508, 0.701, 0.1456, 0.7363, 0.1402, 0.6976, 0.1577, 0.6626, 0.1667, 0.6691, 0.1508, 0.701, 0.1577, 0.6626, 0.1851, 0.6347, 0.1917, 0.6436, 0.1667, 0.6691, 0.1851, 0.6347, 0.2198, 0.6166, 0.2234, 0.6271, 0.1917, 0.6436, 0.2198, 0.6166, 0.2584, 0.6102, 0.2585, 0.6213, 0.2234, 0.6271, 0.2584, 0.6102, 0.2972, 0.6159, 0.2938, 0.6265, 0.2585, 0.6213, 0.2972, 0.6159, 0.3322, 0.6334, 0.3257, 0.6424, 0.2938, 0.6265, 0.3322, 0.6334, 0.3601, 0.6608, 0.3512, 0.6674, 0.3257, 0.6424, 0.3601, 0.6608, 0.3782, 0.6955, 0.3677, 0.699, 0.3512, 0.6674, 0.3782, 0.6955, 0.3846, 0.7341, 0.3735, 0.7342, 0.3677, 0.699, 0.3846, 0.7341, 0.3789, 0.7728, 0.3683, 0.7695, 0.3735, 0.7342, 0.3789, 0.7728, 0.3614, 0.8079, 0.3524, 0.8014, 0.3683, 0.7695, 0.3614, 0.8079, 0.334, 0.8358, 0.3274, 0.8269, 0.3524, 0.8014, 0.334, 0.8358, 0.2993, 0.8539, 0.2958, 0.8433, 0.3274, 0.8269, 0.2993, 0.8539, 0.2607, 0.8603, 0.2606, 0.8492, 0.2958, 0.8433, 0.2607, 0.8603, 0.222, 0.8546, 0.2253, 0.844, 0.2606, 0.8492, 0.2253, 0.844, 0.1934, 0.8281, 0.2215, 0.7887, 0.2398, 0.7978, 0.1934, 0.8281, 0.1679, 0.8031, 0.2068, 0.7743, 0.2215, 0.7887, 0.1679, 0.8031, 0.1515, 0.7714, 0.1973, 0.7561, 0.2068, 0.7743, 0.1515, 0.7714, 0.1456, 0.7363, 0.1939, 0.7358, 0.1973, 0.7561, 0.1456, 0.7363, 0.1508, 0.701, 0.197, 0.7155, 0.1939, 0.7358, 0.1508, 0.701, 0.1667, 0.6691, 0.2061, 0.6971, 0.197, 0.7155, 0.1667, 0.6691, 0.1917, 0.6436, 0.2205, 0.6825, 0.2061, 0.6971, 0.1917, 0.6436, 0.2234, 0.6271, 0.2387, 0.673, 0.2205, 0.6825, 0.2234, 0.6271, 0.2585, 0.6213, 0.259, 0.6696, 0.2387, 0.673, 0.2585, 0.6213, 0.2938, 0.6265, 0.2793, 0.6727, 0.259, 0.6696, 0.2938, 0.6265, 0.3257, 0.6424, 0.2977, 0.6818, 0.2793, 0.6727, 0.3257, 0.6424, 0.3512, 0.6674, 0.3123, 0.6962, 0.2977, 0.6818, 0.3512, 0.6674, 0.3677, 0.699, 0.3218, 0.7144, 0.3123, 0.6962, 0.3677, 0.699, 0.3735, 0.7342, 0.3252, 0.7347, 0.3218, 0.7144, 0.3735, 0.7342, 0.3683, 0.7695, 0.3221, 0.755, 0.3252, 0.7347, 0.3683, 0.7695, 0.3524, 0.8014, 0.313, 0.7733, 0.3221, 0.755, 0.3524, 0.8014, 0.3274, 0.8269, 0.2986, 0.788, 0.313, 0.7733, 0.3274, 0.8269, 0.2958, 0.8433, 0.2804, 0.7975, 0.2986, 0.788, 0.2958, 0.8433, 0.2606, 0.8492, 0.2601, 0.8009, 0.2804, 0.7975, 0.2606, 0.8492, 0.2253, 0.844, 0.2398, 0.7978, 0.2601, 0.8009, 0.2398, 0.7978, 0.2215, 0.7887, 0.2258, 0.7825, 0.2421, 0.7906, 0.2215, 0.7887, 0.2068, 0.7743, 0.2129, 0.7698, 0.2258, 0.7825, 0.2068, 0.7743, 0.1973, 0.7561, 0.2045, 0.7537, 0.2129, 0.7698, 0.1973, 0.7561, 0.1939, 0.7358, 0.2015, 0.7358, 0.2045, 0.7537, 0.1939, 0.7358, 0.197, 0.7155, 0.2042, 0.7178, 0.2015, 0.7358, 0.197, 0.7155, 0.2061, 0.6971, 0.2123, 0.7015, 0.2042, 0.7178, 0.2061, 0.6971, 0.2205, 0.6825, 0.225, 0.6886, 0.2123, 0.7015, 0.2205, 0.6825, 0.2387, 0.673, 0.2411, 0.6802, 0.225, 0.6886, 0.2387, 0.673, 0.259, 0.6696, 0.259, 0.6772, 0.2411, 0.6802, 0.259, 0.6696, 0.2793, 0.6727, 0.277, 0.6799, 0.259, 0.6772, 0.2793, 0.6727, 0.2977, 0.6818, 0.2933, 0.688, 0.277, 0.6799, 0.2977, 0.6818, 0.3123, 0.6962, 0.3062, 0.7007, 0.2933, 0.688, 0.3123, 0.6962, 0.3218, 0.7144, 0.3146, 0.7168, 0.3062, 0.7007, 0.3218, 0.7144, 0.3252, 0.7347, 0.3176, 0.7347, 0.3146, 0.7168, 0.3252, 0.7347, 0.3221, 0.755, 0.3149, 0.7527, 0.3176, 0.7347, 0.3221, 0.755, 0.313, 0.7733, 0.3068, 0.769, 0.3149, 0.7527, 0.313, 0.7733, 0.2986, 0.788, 0.2941, 0.7819, 0.3068, 0.769, 0.2986, 0.788, 0.2804, 0.7975, 0.278, 0.7903, 0.2941, 0.7819, 0.2804, 0.7975, 0.2601, 0.8009, 0.2601, 0.7933, 0.278, 0.7903, 0.2601, 0.8009, 0.2398, 0.7978, 0.2421, 0.7906, 0.2601, 0.7933, 0.2421, 0.7906, 0.2258, 0.7825, 0.243, 0.7584, 0.251, 0.7624, 0.2258, 0.7825, 0.2129, 0.7698, 0.2367, 0.7522, 0.243, 0.7584, 0.2129, 0.7698, 0.2045, 0.7537, 0.2325, 0.7443, 0.2367, 0.7522, 0.2045, 0.7537, 0.2015, 0.7358, 0.2311, 0.7355, 0.2325, 0.7443, 0.2015, 0.7358, 0.2042, 0.7178, 0.2324, 0.7267, 0.2311, 0.7355, 0.2042, 0.7178, 0.2123, 0.7015, 0.2364, 0.7187, 0.2324, 0.7267, 0.2123, 0.7015, 0.225, 0.6886, 0.2426, 0.7123, 0.2364, 0.7187, 0.225, 0.6886, 0.2411, 0.6802, 0.2505, 0.7082, 0.2426, 0.7123, 0.2411, 0.6802, 0.259, 0.6772, 0.2593, 0.7068, 0.2505, 0.7082, 0.259, 0.6772, 0.277, 0.6799, 0.2681, 0.7081, 0.2593, 0.7068, 0.277, 0.6799, 0.2933, 0.688, 0.2761, 0.712, 0.2681, 0.7081, 0.2933, 0.688, 0.3062, 0.7007, 0.2825, 0.7183, 0.2761, 0.712, 0.3062, 0.7007, 0.3146, 0.7168, 0.2866, 0.7262, 0.2825, 0.7183, 0.3146, 0.7168, 0.3176, 0.7347, 0.288, 0.735, 0.2866, 0.7262, 0.3176, 0.7347, 0.3149, 0.7527, 0.2867, 0.7438, 0.288, 0.735, 0.3149, 0.7527, 0.3068, 0.769, 0.2828, 0.7518, 0.2867, 0.7438, 0.3068, 0.769, 0.2941, 0.7819, 0.2765, 0.7581, 0.2828, 0.7518, 0.2941, 0.7819, 0.278, 0.7903, 0.2686, 0.7623, 0.2765, 0.7581, 0.278, 0.7903, 0.2601, 0.7933, 0.2598, 0.7637, 0.2686, 0.7623, 0.2601, 0.7933, 0.2421, 0.7906, 0.251, 0.7624, 0.2598, 0.7637, 0.251, 0.7624, 0.243, 0.7584, 0.2457, 0.7547, 0.2524, 0.758, 0.243, 0.7584, 0.2367, 0.7522, 0.2404, 0.7494, 0.2457, 0.7547, 0.2367, 0.7522, 0.2325, 0.7443, 0.2369, 0.7428, 0.2404, 0.7494, 0.2325, 0.7443, 0.2311, 0.7355, 0.2357, 0.7355, 0.2369, 0.7428, 0.2311, 0.7355, 0.2324, 0.7267, 0.2368, 0.7281, 0.2357, 0.7355, 0.2324, 0.7267, 0.2364, 0.7187, 0.2401, 0.7214, 0.2368, 0.7281, 0.2364, 0.7187, 0.2426, 0.7123, 0.2454, 0.7161, 0.2401, 0.7214, 0.2426, 0.7123, 0.2505, 0.7082, 0.252, 0.7126, 0.2454, 0.7161, 0.2505, 0.7082, 0.2593, 0.7068, 0.2593, 0.7114, 0.252, 0.7126, 0.2593, 0.7068, 0.2681, 0.7081, 0.2667, 0.7125, 0.2593, 0.7114, 0.2681, 0.7081, 0.2761, 0.712, 0.2734, 0.7158, 0.2667, 0.7125, 0.2761, 0.712, 0.2825, 0.7183, 0.2787, 0.721, 0.2734, 0.7158, 0.2825, 0.7183, 0.2866, 0.7262, 0.2822, 0.7277, 0.2787, 0.721, 0.2866, 0.7262, 0.288, 0.735, 0.2834, 0.735, 0.2822, 0.7277, 0.288, 0.735, 0.2867, 0.7438, 0.2823, 0.7424, 0.2834, 0.735, 0.2867, 0.7438, 0.2828, 0.7518, 0.279, 0.7491, 0.2823, 0.7424, 0.2828, 0.7518, 0.2765, 0.7581, 0.2738, 0.7544, 0.279, 0.7491, 0.2765, 0.7581, 0.2686, 0.7623, 0.2671, 0.7579, 0.2738, 0.7544, 0.2686, 0.7623, 0.2598, 0.7637, 0.2598, 0.7591, 0.2671, 0.7579, 0.2598, 0.7637, 0.251, 0.7624, 0.2524, 0.758, 0.2598, 0.7591, 0.2457, 0.7547, 0.2404, 0.7494, 0.2369, 0.7428, 0.2357, 0.7355, 0.2368, 0.7281, 0.2401, 0.7214, 0.2454, 0.7161, 0.252, 0.7126, 0.2593, 0.7114, 0.2667, 0.7125, 0.2734, 0.7158, 0.2787, 0.721, 0.2822, 0.7277, 0.2834, 0.735, 0.2823, 0.7424, 0.279, 0.7491, 0.2738, 0.7544, 0.2671, 0.7579, 0.2598, 0.7591, 0.2524, 0.758, 0.5867, 0.7518, 0.658, 0.7875, 0.7368, 0.7994, 0.8155, 0.7864, 0.8863, 0.7497, 0.9422, 0.693, 0.9779, 0.6217, 0.9899, 0.5428, 0.9768, 0.4642, 0.9402, 0.3934, 0.8834, 0.3374, 0.8121, 0.3017, 0.7333, 0.2898, 0.6546, 0.3028, 0.5838, 0.3395, 0.5279, 0.3963, 0.4922, 0.4676, 0.4802, 0.5464, 0.4933, 0.6251, 0.53, 0.6958])
me_untitled_001.materials.append(mat_rumbi)
me_untitled_001.use_remesh_preserve_volume = False
me_untitled_001.use_remesh_preserve_attributes = False
me_untitled_001.use_mirror_vertex_groups = False
me_untitled_001.update()
me_untitled_001.normals_split_custom_set([tuple(v) for v in zip(*[iter([0.04425, -0.1302, 0.9905, 0.3198, -0.944, -0.08081, 0.3204, -0.9452, -0.06246, 0.04751, -0.1398, 0.989, -0.9492, -0.3147, 7.774e-05, -0.9492, -0.3147, -1.811e-05, -0.8883, -0.4592, -3.58e-05, -0.8883, -0.4593, 0.0001542, 0.7429, 0.6694, 1.837e-05, 0.572, 0.8203, 3.048e-05, 0.5829, 0.8125, 0.0, 0.8055, 0.5926, 0.0, 0.5926, -0.8055, -5.422e-05, 0.5926, -0.8055, -5.422e-05, 0.5926, -0.8055, -5.422e-05, 0.5926, -0.8055, -5.422e-05, -0.8055, -0.5926, 0.0, -0.5829, -0.8125, 0.0, -0.5829, -0.8125, 0.0, -0.8055, -0.5926, 0.0, -0.0005493, -0.0004041, 1.0, -0.0003977, -0.0005542, 1.0, -0.0003977, -0.0005542, 1.0, -0.0005493, -0.0004041, 1.0, -0.8883, -0.4593, 0.0001542, -0.8883, -0.4593, 0.0003435, -0.9494, -0.3142, 0.0001739, -0.9492, -0.3147, 7.774e-05, 0.5707, 0.8211, 3.656e-05, 0.3033, 0.9529, -5.687e-08, 0.3033, 0.9529, -2.844e-08, 0.572, 0.8203, 3.048e-05, -0.5829, -0.8125, 0.0, -0.3033, -0.9529, 0.0, -0.3033, -0.9529, 0.0, -0.5829, -0.8125, 0.0, 0.9492, 0.3147, 0.0, 0.8883, 0.4593, 0.0, 0.8883, 0.4593, 0.0, 0.9492, 0.3147, 0.0, -0.0003977, -0.0005542, 1.0, -0.0002071, -0.00065, 1.0, -0.0002071, -0.00065, 1.0, -0.0003977, -0.0005542, 1.0, 0.0006476, 0.0002149, 1.0, 0.0006135, 0.0003175, 1.0, 0.0006135, 0.0003175, 1.0, 0.0006476, 0.0002149, 1.0, 0.572, 0.8203, 3.048e-05, 0.3033, 0.9529, -2.844e-08, 0.3033, 0.9529, 0.0, 0.5829, 0.8125, 0.0, -0.8937, 0.4486, 0.0001546, -0.8937, 0.4486, -3.625e-05, -0.9529, 0.3033, -1.836e-05, -0.9529, 0.3033, 7.817e-05, 0.3033, 0.9529, -5.687e-08, -0.005971, 1.0, -2.275e-07, -0.005971, 1.0, -1.137e-07, 0.3033, 0.9529, -2.844e-08, -1.0, -0.00597, 1.777e-09, -0.9492, -0.3147, -1.811e-05, -0.9492, -0.3147, 7.774e-05, -1.0, -0.00597, 8.886e-10, 0.5829, 0.8125, -5.502e-05, 0.5829, 0.8125, -5.502e-05, 0.583, 0.8125, -3.819e-05, 0.583, 0.8125, -3.811e-05, -0.8937, 0.4486, 0.0001546, -0.9529, 0.3033, 7.817e-05, -0.9529, 0.3033, 0.0001748, -0.8937, 0.4486, 0.0003453, -0.3033, -0.9529, 0.0, 0.005971, -1.0, 0.0, 0.005971, -1.0, 0.0, -0.3033, -0.9529, 0.0, 1.0, 0.00597, 0.0, 0.9492, 0.3147, 0.0, 0.9492, 0.3147, 0.0, 1.0, 0.00597, 0.0, -0.0002071, -0.00065, 1.0, 4.132e-06, -0.0006821, 1.0, 4.132e-06, -0.0006821, 1.0, -0.0002071, -0.00065, 1.0, 0.0006823, 4.176e-06, 1.0, 0.0006476, 0.0002149, 1.0, 0.0006476, 0.0002149, 1.0, 0.0006823, 4.176e-06, 1.0, 0.3033, 0.9529, -2.844e-08, -0.005971, 1.0, -1.137e-07, -0.005971, 1.0, 0.0, 0.3033, 0.9529, 0.0, -1.0, -0.00597, 8.886e-10, -0.9492, -0.3147, 7.774e-05, -0.9494, -0.3142, 0.0001739, -1.0, -0.00597, 0.0, -0.9529, 0.3033, -1.836e-05, -1.0, -0.00597, 1.777e-09, -1.0, -0.00597, 8.886e-10, -0.9529, 0.3033, 7.817e-05, -0.005971, 1.0, -2.275e-07, -0.1623, 0.9867, -3.37e-07, -0.1623, 0.9867, -1.685e-07, -0.005971, 1.0, -1.137e-07, 0.9529, -0.3033, 0.0, 1.0, 0.00597, 0.0, 1.0, 0.00597, 0.0, 0.9529, -0.3033, 0.0, 0.005971, -1.0, 0.0, 0.1623, -0.9867, 0.0, 0.1623, -0.9867, 0.0, 0.005971, -1.0, 0.0, 0.00065, -0.0002068, 1.0, 0.0006823, 4.176e-06, 1.0, 0.0006823, 4.176e-06, 1.0, 0.00065, -0.0002068, 1.0, 4.132e-06, -0.0006821, 1.0, 0.0001123, -0.0006815, 1.0, 0.0001123, -0.0006815, 1.0, 4.132e-06, -0.0006821, 1.0, 0.8937, -0.4487, 0.0, 0.9529, -0.3033, 0.0, 0.9529, -0.3033, 0.0, 0.8937, -0.4487, 0.0, -0.9529, 0.3033, 7.817e-05, -1.0, -0.00597, 8.886e-10, -1.0, -0.00597, 0.0, -0.9529, 0.3033, 0.0001748, -0.005971, 1.0, -1.137e-07, -0.1623, 0.9867, -1.685e-07, -0.1623, 0.9867, 0.0, -0.005971, 1.0, 0.0, -0.9492, -0.3147, 0.0, -0.9492, -0.3147, 0.0, -0.9486, -0.3164, -0.0005467, -0.9486, -0.3164, -0.0005468, 0.0006172, -0.0003096, 1.0, 0.00065, -0.0002068, 1.0, 0.00065, -0.0002068, 1.0, 0.0006172, -0.0003096, 1.0, -0.9492, -0.3147, 4.102e-08, -0.8055, -0.5926, 0.0, -0.8055, -0.5926, 0.0, -0.9492, -0.3147, 4.102e-08, -0.0006476, -0.0002145, 1.0, -0.0005493, -0.0004041, 1.0, -0.0005493, -0.0004041, 1.0, -0.0006476, -0.0002145, 1.0, 0.9492, 0.3147, -7.409e-08, 0.7429, 0.6694, 1.837e-05, 0.8055, 0.5926, 0.0, 0.9492, 0.3147, 0.0, -0.006145, 1.0, -0.0008733, 0.1502, 0.9887, -0.001725, 0.1502, 0.9887, -0.001725, -0.006146, 1.0, -0.0008733, 0.7247, 0.689, 5.974e-05, 0.7429, 0.6694, 1.837e-05, 0.9492, 0.3147, -7.409e-08, 0.9492, 0.3147, -1.482e-07, 0.006836, -1.0, 0.0008624, -0.1502, -0.9886, 0.001712, -0.1502, -0.9886, -3.113e-06, 0.005919, -1.0, 9.689e-05, -0.9537, 0.3007, -0.0008602, -0.9537, 0.3007, -0.0008602, -0.9537, 0.3007, -0.0008602, -0.9537, 0.3007, -0.0008602, 1.0, 0.005971, -8.434e-08, 0.9986, 0.005962, -0.05312, 0.9986, 0.005958, -0.05312, 1.0, 0.005971, -8.434e-08, -0.9527, 0.3033, 0.01672, -0.9527, 0.3033, 0.01672, -0.9527, 0.3033, 0.01672, -0.9527, 0.3033, 0.01672, 0.7468, 0.6651, 3.685e-05, 0.5707, 0.8211, 3.656e-05, 0.572, 0.8203, 3.048e-05, 0.7429, 0.6694, 1.837e-05, 0.7247, 0.689, 5.974e-05, 0.7028, 0.7114, 7.206e-05, 0.7028, 0.7114, 7.206e-05, 0.7028, 0.7114, 7.206e-05, 0.7468, 0.6651, 2.685e-05, 0.005919, -1.0, 9.689e-05, -0.1502, -0.9886, -3.113e-06, -0.1502, -0.9886, -0.0001775, 0.006118, -1.0, -8.979e-05, -1.0, -0.005971, 2.051e-08, -0.9492, -0.3147, 4.102e-08, -0.9492, -0.3147, 4.102e-08, -1.0, -0.005971, 2.051e-08, -0.0006824, -3.971e-06, 1.0, -0.0006476, -0.0002145, 1.0, -0.0006476, -0.0002145, 1.0, -0.0006824, -3.971e-06, 1.0, 0.0001041, 0.0006825, 1.0, -4.056e-06, 0.0006818, 1.0, -4.056e-06, 0.0006818, 1.0, 0.0001041, 0.0006825, 1.0, 1.0, 0.005971, -2.233e-14, 0.9492, 0.3147, -7.409e-08, 0.9492, 0.3147, 0.0, 1.0, 0.005971, 0.0, 0.9492, 0.3147, -1.482e-07, 0.9492, 0.3147, -7.409e-08, 1.0, 0.005971, -2.233e-14, 1.0, 0.005971, -4.694e-14, 0.9492, 0.3147, -8.34e-09, 0.7468, 0.6651, 3.685e-05, 0.7468, 0.6651, 2.685e-05, 0.9492, 0.3147, -8.34e-09, -0.9529, 0.3033, -2.051e-08, -1.0, -0.005971, 2.051e-08, -1.0, -0.005971, 2.051e-08, -0.9529, 0.3033, -2.051e-08, -0.006146, 1.0, -0.0008733, -0.3147, 0.9492, 0.0, -0.3147, 0.9492, 0.0, -0.006145, 1.0, -0.0008733, -4.056e-06, 0.0006818, 1.0, -0.0002145, 0.0006472, 1.0, -0.0002145, 0.0006472, 1.0, -4.056e-06, 0.0006818, 1.0, -0.8125, 0.5829, 0.0, -0.9529, 0.3033, -2.051e-08, -0.9529, 0.3033, -2.051e-08, -0.8125, 0.5829, 0.0, -0.3147, 0.9492, 0.0, -0.5926, 0.8055, 0.0, -0.5926, 0.8055, 0.0, -0.3147, 0.9492, 0.0, 0.9529, -0.3033, 8.232e-09, 1.0, 0.005971, -2.233e-14, 1.0, 0.005971, 0.0, 0.9529, -0.3033, 0.0, 0.005919, -1.0, 9.689e-05, 0.3147, -0.9492, 1.137e-07, 0.3147, -0.9492, 0.0, 0.006836, -1.0, 0.0008624, -0.5926, 0.8055, 0.0, -0.8125, 0.5829, 0.0, -0.8125, 0.5829, 0.0, -0.5926, 0.8055, 0.0, 1.0, 0.005971, -4.694e-14, 1.0, 0.005971, -2.233e-14, 0.9529, -0.3033, 8.232e-09, 0.9529, -0.3033, 1.646e-08, -0.000554, 0.0003979, 1.0, -0.0006502, 0.0002072, 1.0, -0.0006502, 0.0002072, 1.0, -0.000554, 0.0003979, 1.0, -0.0002145, 0.0006472, 1.0, -0.0004037, 0.0005494, 1.0, -0.0004037, 0.0005494, 1.0, -0.0002145, 0.0006472, 1.0, -0.0004037, 0.0005494, 1.0, -0.000554, 0.0003979, 1.0, -0.000554, 0.0003979, 1.0, -0.0004037, 0.0005494, 1.0, 1.0, 0.005971, 2.29e-15, 0.9492, 0.3147, -8.34e-09, 0.9492, 0.3147, -8.34e-09, 1.0, 0.005971, 1.145e-15, 0.7508, -0.6605, 6.54e-05, 0.9529, -0.3033, 8.232e-09, 0.9529, -0.3033, 0.0, 0.8125, -0.5829, 0.0, 0.3147, -0.9492, 1.137e-07, 0.5817, -0.8134, 3.064e-05, 0.5926, -0.8055, 0.0, 0.3147, -0.9492, 0.0, 0.9529, -0.3033, 1.646e-08, 0.9529, -0.3033, 8.232e-09, 0.7508, -0.6605, 6.54e-05, 0.7329, -0.6803, 4.145e-05, 0.5817, -0.8134, 3.064e-05, 0.7508, -0.6605, 6.54e-05, 0.8125, -0.5829, 0.0, 0.5926, -0.8055, 0.0, 0.006118, -1.0, -8.979e-05, 0.3147, -0.9492, 2.275e-07, 0.3147, -0.9492, 1.137e-07, 0.005919, -1.0, 9.689e-05, 0.3085, 0.9478, -0.08081, 0.0427, 0.1308, 0.9905, 0.04582, 0.1403, 0.989, 0.3091, 0.949, -0.06246, 0.3147, -0.9492, 2.275e-07, 0.5805, -0.8143, 3.671e-05, 0.5817, -0.8134, 3.064e-05, 0.3147, -0.9492, 1.137e-07, 0.9529, -0.3033, 8.34e-09, 1.0, 0.005971, 2.29e-15, 1.0, 0.005971, 1.145e-15, 0.9529, -0.3033, 8.34e-09, 0.7547, -0.6561, 3.594e-05, 0.9529, -0.3033, 8.34e-09, 0.9529, -0.3033, 8.34e-09, 0.7547, -0.6561, 3.704e-05, 0.03338, -0.02269, -0.9992, 0.02605, 0.0001554, -0.9997, 0.02605, 0.0001554, -0.9997, 0.02605, 0.0001554, -0.9997, 0.02605, 0.0001554, -0.9997, 0.02605, 0.0001554, -0.9997, 0.03312, 0.02308, -0.9992, 0.03629, 0.0335, -0.9988, 0.0367, -0.03306, -0.9988, 0.0427, 0.1308, 0.9905, 0.0, 1.482e-07, 1.0, 0.0, 1.482e-07, 1.0, 0.0, 1.482e-07, 1.0, 0.0, 1.482e-07, 1.0, 0.0, 1.482e-07, 1.0, 0.04425, -0.1302, 0.9905, 0.04751, -0.1398, 0.989, 0.04582, 0.1403, 0.989, 0.5805, -0.8143, 3.671e-05, 0.7547, -0.6561, 3.594e-05, 0.7547, -0.6561, 3.704e-05, 0.7113, -0.7029, 7.237e-05, 0.7113, -0.7029, 7.237e-05, 0.7113, -0.7029, 7.237e-05, 0.7329, -0.6803, 4.145e-05, 0.7508, -0.6605, 6.54e-05, 0.5817, -0.8134, 3.064e-05, 0.3198, -0.944, -0.08081, 0.03338, -0.02269, -0.9992, 0.0367, -0.03306, -0.9988, 0.3204, -0.9452, -0.06246, 0.9986, 0.005958, -0.05312, 0.9986, 0.005962, -0.05312, 0.93, 0.005553, -0.3674, 0.93, 0.005553, -0.3674, 0.03312, 0.02308, -0.9992, 0.3085, 0.9478, -0.08081, 0.3091, 0.949, -0.06246, 0.03629, 0.0335, -0.9988, -0.9487, -0.3163, -0.0005097, -0.9486, -0.3166, -0.0006078, -0.9486, -0.3166, -0.0006078, -0.9486, -0.3166, -0.0006078, 0.583, 0.8125, -3.811e-05, 0.583, 0.8125, -3.819e-05, 0.583, 0.8125, -2.132e-05, 0.583, 0.8125, -2.132e-05, 0.5927, -0.8055, -2.137e-05, 0.5927, -0.8055, -2.137e-05, 0.5927, -0.8055, -2.137e-05, 0.5927, -0.8055, -2.137e-05, 0.0005974, -0.000313, -1.0, 0.0005974, -0.000313, -1.0, 0.0006589, -0.0002217, -1.0, 0.0006591, -0.0002215, -1.0, 0.0006591, -0.0002215, -1.0, 0.0006589, -0.0002217, -1.0, 0.0007965, -2.281e-05, -1.0, 0.0007967, -2.249e-05, -1.0, 0.0007967, -2.249e-05, -1.0, 0.0007965, -2.281e-05, -1.0, 0.00107, 0.0002641, -1.0, 0.001069, 0.0002636, -1.0, 0.001069, 0.0002636, -1.0, 0.00107, 0.0002641, -1.0, 0.001267, 0.000443, -1.0, 0.001267, 0.000443, -1.0, 5.046e-05, -0.000307, -1.0, 5.046e-05, -0.000307, -1.0, 1.036e-05, -0.0003309, -1.0, 1.039e-05, -0.0003309, -1.0, 1.039e-05, -0.0003309, -1.0, 1.036e-05, -0.0003309, -1.0, -0.0001026, -0.0004098, -1.0, -0.0001026, -0.0004098, -1.0, -0.0001026, -0.0004098, -1.0, -0.0001026, -0.0004098, -1.0, -0.0003177, -0.0005213, -1.0, -0.0003176, -0.0005213, -1.0, -0.0003176, -0.0005213, -1.0, -0.0003177, -0.0005213, -1.0, -0.0006697, -0.0005647, -1.0, -0.0006764, -0.0005643, -1.0, -0.0006824, -3.971e-06, 1.0, -0.0006824, -3.971e-06, 1.0, -0.0006502, 0.0002072, 1.0, -0.0006502, 0.0002072, 1.0, -0.0006764, -0.0005643, -1.0, -0.0006697, -0.0005647, -1.0, -0.001138, -0.0004574, -1.0, -0.001144, -0.0004552, -1.0, -0.001144, -0.0004552, -1.0, -0.001138, -0.0004574, -1.0, -0.001725, -0.0001265, -1.0, -0.001725, -0.0001264, -1.0, -0.001725, -0.0001264, -1.0, -0.001725, -0.0001265, -1.0, -0.002107, 0.0005966, -1.0, -0.002107, 0.0005962, -1.0, -0.002107, 0.0005962, -1.0, -0.002107, 0.0005966, -1.0, -0.002016, 0.001414, -1.0, -0.002016, 0.001414, -1.0, -0.002016, 0.001414, -1.0, -0.002016, 0.001414, -1.0, -0.001671, 0.002148, -1.0, -0.001671, 0.002148, -1.0, -0.001671, 0.002148, -1.0, -0.001671, 0.002148, -1.0, -0.0009948, 0.00285, -1.0, -0.0009944, 0.00285, -1.0, -0.0009944, 0.00285, -1.0, -0.0009948, 0.00285, -1.0, -4.379e-05, 0.003221, -1.0, -4.398e-05, 0.003221, -1.0, -4.398e-05, 0.003221, -1.0, -4.379e-05, 0.003221, -1.0, 0.0004298, 0.003293, -1.0, 0.0004298, 0.003293, -1.0, -0.9492, -0.3147, 7.152e-08, -0.8055, -0.5926, 1.954e-07, -0.8055, -0.5926, 1.954e-07, -0.9492, -0.3147, 7.152e-08, -0.8055, -0.5926, 1.954e-07, -0.5829, -0.8125, 1.954e-07, -0.5829, -0.8125, 1.954e-07, -0.8055, -0.5926, 1.954e-07, -0.5829, -0.8125, 1.954e-07, -0.3033, -0.9529, 2.233e-07, -0.3033, -0.9529, 2.233e-07, -0.5829, -0.8125, 1.954e-07, -0.3033, -0.9529, 2.233e-07, 0.005971, -1.0, 2.791e-07, 0.005971, -1.0, 2.791e-07, -0.3033, -0.9529, 2.233e-07, 0.005971, -1.0, 2.791e-07, 0.3147, -0.9492, 2.791e-07, 0.3147, -0.9492, 2.791e-07, 0.005971, -1.0, 2.791e-07, 0.3147, -0.9492, 2.791e-07, 0.5926, -0.8055, 2.791e-07, 0.5926, -0.8055, 2.791e-07, 0.3147, -0.9492, 2.791e-07, 0.5926, -0.8055, 2.791e-07, 0.8125, -0.5829, 1.535e-07, 0.8125, -0.5829, 1.535e-07, 0.5926, -0.8055, 2.791e-07, 0.8125, -0.5829, 1.535e-07, 0.954, -0.2997, 0.002042, 0.954, -0.2997, 0.002042, 0.8125, -0.5829, 1.535e-07, 0.954, -0.2997, 0.002042, 0.9999, 0.009813, 0.006114, 0.9999, 0.009819, 0.006114, 0.954, -0.2997, 0.002042, 0.9999, 0.009813, 0.006114, 0.9503, 0.3112, 0.005922, 0.9502, 0.3116, 0.005915, 0.9999, 0.009819, 0.006114, 0.9503, 0.3112, 0.005922, 0.8075, 0.5898, 0.001846, 0.8075, 0.5898, 0.001846, 0.9502, 0.3116, 0.005915, 0.8075, 0.5898, 0.001846, 0.5829, 0.8125, -1.116e-07, 0.5829, 0.8125, -1.116e-07, 0.8075, 0.5898, 0.001846, 0.5829, 0.8125, -1.116e-07, 0.3033, 0.9529, -1.675e-07, 0.3033, 0.9529, -1.675e-07, 0.5829, 0.8125, -1.116e-07, 0.3033, 0.9529, -1.675e-07, -0.005971, 1.0, -2.791e-07, -0.005971, 1.0, -2.791e-07, 0.3033, 0.9529, -1.675e-07, -0.005971, 1.0, -2.791e-07, -0.3147, 0.9492, -2.233e-07, -0.3147, 0.9492, -2.233e-07, -0.005971, 1.0, -2.791e-07, -0.3147, 0.9492, -2.233e-07, -0.5926, 0.8055, -1.396e-07, -0.5926, 0.8055, -1.396e-07, -0.3147, 0.9492, -2.233e-07, -0.5926, 0.8055, -1.396e-07, -0.8125, 0.5829, -1.396e-07, -0.8125, 0.5829, -1.396e-07, -0.5926, 0.8055, -1.396e-07, -0.8125, 0.5829, -1.396e-07, -0.9529, 0.3033, -7.152e-08, -0.9529, 0.3033, -7.152e-08, -0.8125, 0.5829, -1.396e-07, -0.9529, 0.3033, -7.152e-08, -1.0, -0.00597, -9.16e-15, -1.0, -0.00597, -5.725e-15, -0.9529, 0.3033, -7.152e-08, -1.0, -0.00597, -9.16e-15, -0.9492, -0.3147, 7.152e-08, -0.9492, -0.3147, 7.152e-08, -1.0, -0.00597, -5.725e-15, 1.858e-07, 1.586e-07, 1.0, 3.518e-14, 1.22e-07, 1.0, -2.467e-14, 1.22e-07, 1.0, 1.858e-07, 1.586e-07, 1.0, 3.518e-14, 1.22e-07, 1.0, 3.096e-08, 2.619e-07, 1.0, 3.096e-08, 2.619e-07, 1.0, -2.467e-14, 1.22e-07, 1.0, 3.096e-08, 2.619e-07, 1.0, 2.322e-08, 2.316e-07, 1.0, 2.322e-08, 2.316e-07, 1.0, 3.096e-08, 2.619e-07, 1.0, 2.322e-08, 2.316e-07, 1.0, 2.322e-08, 1.842e-07, 1.0, 2.322e-08, 1.842e-07, 1.0, 2.322e-08, 2.316e-07, 1.0, 2.322e-08, 1.842e-07, 1.0, 1.548e-07, 2.054e-07, 1.0, 1.548e-07, 2.054e-07, 1.0, 2.322e-08, 1.842e-07, 1.0, 1.548e-07, 2.054e-07, 1.0, 2.513e-14, 1.009e-07, 1.0, 7.813e-14, 1.009e-07, 1.0, 1.548e-07, 2.054e-07, 1.0, 2.513e-14, 1.009e-07, 1.0, -6.192e-08, 1.074e-07, 1.0, -6.192e-08, 1.074e-07, 1.0, 7.813e-14, 1.009e-07, 1.0, -6.192e-08, 1.074e-07, 1.0, -6.176e-08, -6.585e-08, 1.0, -6.251e-08, -6.952e-08, 1.0, -6.192e-08, 1.074e-07, 1.0, -6.176e-08, -6.585e-08, 1.0, 1.223e-07, 1.548e-07, 1.0, 1.253e-07, 1.612e-07, 1.0, -6.251e-08, -6.952e-08, 1.0, 1.223e-07, 1.548e-07, 1.0, 3.104e-07, 5.226e-07, 1.0, 3.11e-07, 5.244e-07, 1.0, 1.253e-07, 1.612e-07, 1.0, 3.104e-07, 5.226e-07, 1.0, -1.844e-10, 4.231e-07, 1.0, 2.524e-09, 4.224e-07, 1.0, 3.11e-07, 5.244e-07, 1.0, -1.844e-10, 4.231e-07, 1.0, 1.407e-13, 4.116e-07, 1.0, 8.225e-15, 4.116e-07, 1.0, 2.524e-09, 4.224e-07, 1.0, 1.407e-13, 4.116e-07, 1.0, 1.625e-07, 3.225e-07, 1.0, 1.625e-07, 3.225e-07, 1.0, 8.225e-15, 4.116e-07, 1.0, 1.625e-07, 3.225e-07, 1.0, 1.006e-07, 3.094e-07, 1.0, 1.006e-07, 3.094e-07, 1.0, 1.625e-07, 3.225e-07, 1.0, 1.006e-07, 3.094e-07, 1.0, 9.288e-08, 2.674e-07, 1.0, 9.288e-08, 2.674e-07, 1.0, 1.006e-07, 3.094e-07, 1.0, 9.288e-08, 2.674e-07, 1.0, 3.096e-08, 2.96e-07, 1.0, 3.096e-08, 2.96e-07, 1.0, 9.288e-08, 2.674e-07, 1.0, 3.096e-08, 2.96e-07, 1.0, -1.858e-07, 2.885e-07, 1.0, -1.858e-07, 2.885e-07, 1.0, 3.096e-08, 2.96e-07, 1.0, -1.858e-07, 2.885e-07, 1.0, -1.858e-07, 1.054e-07, 1.0, -1.858e-07, 1.054e-07, 1.0, -1.858e-07, 2.885e-07, 1.0, -1.858e-07, 1.054e-07, 1.0, 1.238e-07, 1.586e-07, 1.0, 1.238e-07, 1.586e-07, 1.0, -1.858e-07, 1.054e-07, 1.0, 1.238e-07, 1.586e-07, 1.0, 1.858e-07, 1.586e-07, 1.0, 1.858e-07, 1.586e-07, 1.0, 1.238e-07, 1.586e-07, 1.0, -0.3437, -0.114, 0.9321, -0.2917, -0.2146, 0.9321, -0.2917, -0.2146, 0.9321, -0.3437, -0.114, 0.9321, -0.2917, -0.2146, 0.9321, -0.2111, -0.2942, 0.9321, -0.2111, -0.2942, 0.9321, -0.2917, -0.2146, 0.9321, -0.2111, -0.2942, 0.9321, -0.1098, -0.3451, 0.9321, -0.1098, -0.3451, 0.9321, -0.2111, -0.2942, 0.9321, -0.1098, -0.3451, 0.9321, 0.002162, -0.3621, 0.9321, 0.002162, -0.3621, 0.9321, -0.1098, -0.3451, 0.9321, 0.002162, -0.3621, 0.9321, 0.114, -0.3437, 0.9321, 0.114, -0.3437, 0.9321, 0.002162, -0.3621, 0.9321, 0.114, -0.3437, 0.9321, 0.2146, -0.2917, 0.9321, 0.2146, -0.2917, 0.9321, 0.114, -0.3437, 0.9321, 0.2146, -0.2917, 0.9321, 0.2942, -0.2111, 0.9321, 0.2942, -0.2111, 0.9321, 0.2146, -0.2917, 0.9321, 0.2942, -0.2111, 0.9321, 0.3519, -0.1091, 0.9297, 0.352, -0.1086, 0.9297, 0.2942, -0.2111, 0.9321, 0.3519, -0.1091, 0.9297, 0.3825, 0.005185, 0.9239, 0.3825, 0.005609, 0.9239, 0.352, -0.1086, 0.9297, 0.3825, 0.005185, 0.9239, 0.3629, 0.1184, 0.9243, 0.3639, 0.1164, 0.9242, 0.3825, 0.005609, 0.9239, 0.3629, 0.1184, 0.9243, 0.2977, 0.2159, 0.9299, 0.298, 0.2156, 0.9299, 0.3639, 0.1164, 0.9242, 0.2977, 0.2159, 0.9299, 0.2111, 0.2942, 0.9321, 0.2111, 0.2942, 0.9321, 0.298, 0.2156, 0.9299, 0.2111, 0.2942, 0.9321, 0.1098, 0.3451, 0.9321, 0.1098, 0.3451, 0.9321, 0.2111, 0.2942, 0.9321, 0.1098, 0.3451, 0.9321, -0.002162, 0.3621, 0.9321, -0.002162, 0.3621, 0.9321, 0.1098, 0.3451, 0.9321, -0.002162, 0.3621, 0.9321, -0.114, 0.3437, 0.9321, -0.114, 0.3437, 0.9321, -0.002162, 0.3621, 0.9321, -0.114, 0.3437, 0.9321, -0.2146, 0.2917, 0.9321, -0.2146, 0.2917, 0.9321, -0.114, 0.3437, 0.9321, -0.2146, 0.2917, 0.9321, -0.2942, 0.2111, 0.9321, -0.2942, 0.2111, 0.9321, -0.2146, 0.2917, 0.9321, -0.2942, 0.2111, 0.9321, -0.3451, 0.1098, 0.9321, -0.3451, 0.1098, 0.9321, -0.2942, 0.2111, 0.9321, -0.3451, 0.1098, 0.9321, -0.3621, -0.002162, 0.9321, -0.3621, -0.002162, 0.9321, -0.3451, 0.1098, 0.9321, -0.3621, -0.002162, 0.9321, -0.3437, -0.114, 0.9321, -0.3437, -0.114, 0.9321, -0.3621, -0.002162, 0.9321, -9.086e-07, 1.733e-07, 1.0, -5.841e-07, 4.326e-07, 1.0, -5.841e-07, 4.326e-07, 1.0, -9.086e-07, 1.733e-07, 1.0, -5.841e-07, 4.326e-07, 1.0, 3.569e-07, 1.943e-07, 1.0, 3.569e-07, 1.943e-07, 1.0, -5.841e-07, 4.326e-07, 1.0, 3.569e-07, 1.943e-07, 1.0, 1.947e-07, 1.247e-08, 1.0, 1.947e-07, 1.247e-08, 1.0, 3.569e-07, 1.943e-07, 1.0, 1.947e-07, 1.247e-08, 1.0, -1.785e-07, 0.0, 1.0, -1.785e-07, 0.0, 1.0, 1.947e-07, 1.247e-08, 1.0, -1.785e-07, 0.0, 1.0, 4.867e-08, 0.0, 1.0, 4.867e-08, 0.0, 1.0, -1.785e-07, 0.0, 1.0, 4.867e-08, 0.0, 1.0, 6.49e-08, 0.0, 1.0, 6.49e-08, 0.0, 1.0, 4.867e-08, 0.0, 1.0, 6.49e-08, 0.0, 1.0, -6.49e-08, 0.0, 1.0, -6.49e-08, 0.0, 1.0, 6.49e-08, 0.0, 1.0, -6.49e-08, 0.0, 1.0, -6.49e-08, 0.0, 1.0, -6.49e-08, 0.0, 1.0, -6.49e-08, 0.0, 1.0, -6.49e-08, 0.0, 1.0, -1.298e-07, 1.446e-07, 1.0, -1.298e-07, 1.446e-07, 1.0, -6.49e-08, 0.0, 1.0, -1.298e-07, 1.446e-07, 1.0, -4.543e-07, 5.695e-08, 1.0, -4.543e-07, 5.695e-08, 1.0, -1.298e-07, 1.446e-07, 1.0, -4.543e-07, 5.695e-08, 1.0, -5.192e-07, 2.313e-07, 1.0, -5.192e-07, 2.313e-07, 1.0, -4.543e-07, 5.695e-08, 1.0, -5.192e-07, 2.313e-07, 1.0, -1.622e-07, 5.747e-07, 1.0, -1.622e-07, 5.747e-07, 1.0, -5.192e-07, 2.313e-07, 1.0, -1.622e-07, 5.747e-07, 1.0, 1.785e-07, 5.386e-07, 1.0, 1.785e-07, 5.386e-07, 1.0, -1.622e-07, 5.747e-07, 1.0, 1.785e-07, 5.386e-07, 1.0, 4.867e-08, 5.653e-07, 1.0, 4.867e-08, 5.653e-07, 1.0, 1.785e-07, 5.386e-07, 1.0, 4.867e-08, 5.653e-07, 1.0, -3.245e-08, 5.212e-07, 1.0, -3.245e-08, 5.212e-07, 1.0, 4.867e-08, 5.653e-07, 1.0, -3.245e-08, 5.212e-07, 1.0, 1.947e-07, 2.389e-07, 1.0, 1.947e-07, 2.389e-07, 1.0, -3.245e-08, 5.212e-07, 1.0, 1.947e-07, 2.389e-07, 1.0, 1.298e-07, 0.0, 1.0, 1.298e-07, 0.0, 1.0, 1.947e-07, 2.389e-07, 1.0, 1.298e-07, 0.0, 1.0, -2.596e-07, -4.428e-08, 1.0, -2.596e-07, -4.428e-08, 1.0, 1.298e-07, 0.0, 1.0, -2.596e-07, -4.428e-08, 1.0, -5.841e-07, -1.217e-07, 1.0, -5.841e-07, -1.217e-07, 1.0, -2.596e-07, -4.428e-08, 1.0, -5.841e-07, -1.217e-07, 1.0, -9.086e-07, 1.733e-07, 1.0, -9.086e-07, 1.733e-07, 1.0, -5.841e-07, -1.217e-07, 1.0, 0.4167, 0.1381, 0.8985, 0.3536, 0.2601, 0.8985, 0.3536, 0.2601, 0.8985, 0.4167, 0.1381, 0.8985, 0.3536, 0.2601, 0.8985, 0.2559, 0.3567, 0.8985, 0.2559, 0.3567, 0.8985, 0.3536, 0.2601, 0.8985, 0.2559, 0.3567, 0.8985, 0.1332, 0.4183, 0.8985, 0.1332, 0.4183, 0.8985, 0.2559, 0.3567, 0.8985, 0.1332, 0.4183, 0.8985, -0.002621, 0.439, 0.8985, -0.002621, 0.439, 0.8985, 0.1332, 0.4183, 0.8985, -0.002621, 0.439, 0.8985, -0.1381, 0.4167, 0.8985, -0.1381, 0.4167, 0.8985, -0.002621, 0.439, 0.8985, -0.1381, 0.4167, 0.8985, -0.2601, 0.3536, 0.8985, -0.2601, 0.3536, 0.8985, -0.1381, 0.4167, 0.8985, -0.2601, 0.3536, 0.8985, -0.3567, 0.2559, 0.8985, -0.3567, 0.2559, 0.8985, -0.2601, 0.3536, 0.8985, -0.3567, 0.2559, 0.8985, -0.4183, 0.1332, 0.8985, -0.4183, 0.1332, 0.8985, -0.3567, 0.2559, 0.8985, -0.4183, 0.1332, 0.8985, -0.439, -0.002621, 0.8985, -0.439, -0.002621, 0.8985, -0.4183, 0.1332, 0.8985, -0.439, -0.002621, 0.8985, -0.4167, -0.1381, 0.8985, -0.4167, -0.1381, 0.8985, -0.439, -0.002621, 0.8985, -0.4167, -0.1381, 0.8985, -0.3536, -0.2601, 0.8985, -0.3536, -0.2601, 0.8985, -0.4167, -0.1381, 0.8985, -0.3536, -0.2601, 0.8985, -0.2559, -0.3567, 0.8985, -0.2559, -0.3567, 0.8985, -0.3536, -0.2601, 0.8985, -0.2559, -0.3567, 0.8985, -0.1332, -0.4183, 0.8985, -0.1332, -0.4183, 0.8985, -0.2559, -0.3567, 0.8985, -0.1332, -0.4183, 0.8985, 0.002621, -0.439, 0.8985, 0.002621, -0.439, 0.8985, -0.1332, -0.4183, 0.8985, 0.002621, -0.439, 0.8985, 0.1381, -0.4167, 0.8985, 0.1381, -0.4167, 0.8985, 0.002621, -0.439, 0.8985, 0.1381, -0.4167, 0.8985, 0.2601, -0.3536, 0.8985, 0.2601, -0.3536, 0.8985, 0.1381, -0.4167, 0.8985, 0.2601, -0.3536, 0.8985, 0.3567, -0.2559, 0.8985, 0.3567, -0.2559, 0.8985, 0.2601, -0.3536, 0.8985, 0.3567, -0.2559, 0.8985, 0.4183, -0.1332, 0.8985, 0.4183, -0.1332, 0.8985, 0.3567, -0.2559, 0.8985, 0.4183, -0.1332, 0.8985, 0.439, 0.002621, 0.8985, 0.439, 0.002621, 0.8985, 0.4183, -0.1332, 0.8985, 0.439, 0.002621, 0.8985, 0.4167, 0.1381, 0.8985, 0.4167, 0.1381, 0.8985, 0.439, 0.002621, 0.8985, 2.202e-07, 0.0, 1.0, -1.101e-07, 3.475e-07, 1.0, -1.101e-07, 3.475e-07, 1.0, 2.202e-07, 0.0, 1.0, -1.101e-07, 3.475e-07, 1.0, 5.505e-08, 6.263e-07, 1.0, 5.505e-08, 6.263e-07, 1.0, -1.101e-07, 3.475e-07, 1.0, 5.505e-08, 6.263e-07, 1.0, -1.376e-08, 5.872e-07, 1.0, -1.376e-08, 5.872e-07, 1.0, 5.505e-08, 6.263e-07, 1.0, -1.376e-08, 5.872e-07, 1.0, -2.34e-07, 6.162e-07, 1.0, -2.34e-07, 6.162e-07, 1.0, -1.376e-08, 5.872e-07, 1.0, -2.34e-07, 6.162e-07, 1.0, -1.101e-07, 5.849e-07, 1.0, -1.101e-07, 5.849e-07, 1.0, -2.34e-07, 6.162e-07, 1.0, -1.101e-07, 5.849e-07, 1.0, 5.505e-08, 6.261e-07, 1.0, 5.505e-08, 6.261e-07, 1.0, -1.101e-07, 5.849e-07, 1.0, 5.505e-08, 6.261e-07, 1.0, -1.101e-07, 1.182e-07, 1.0, -1.101e-07, 1.182e-07, 1.0, 5.505e-08, 6.261e-07, 1.0, -1.101e-07, 1.182e-07, 1.0, -3.303e-07, 1.254e-07, 1.0, -3.303e-07, 1.254e-07, 1.0, -1.101e-07, 1.182e-07, 1.0, -3.303e-07, 1.254e-07, 1.0, -1.101e-07, 3.562e-07, 1.0, -1.101e-07, 3.562e-07, 1.0, -3.303e-07, 1.254e-07, 1.0, -1.101e-07, 3.562e-07, 1.0, -2.202e-07, 0.0, 1.0, -2.202e-07, 0.0, 1.0, -1.101e-07, 3.562e-07, 1.0, -2.202e-07, 0.0, 1.0, 2.202e-07, 0.0, 1.0, 2.202e-07, 0.0, 1.0, -2.202e-07, 0.0, 1.0, 2.202e-07, 0.0, 1.0, 3.303e-07, 0.0, 1.0, 3.303e-07, 0.0, 1.0, 2.202e-07, 0.0, 1.0, 3.303e-07, 0.0, 1.0, -2.752e-08, 0.0, 1.0, -2.752e-08, 0.0, 1.0, 3.303e-07, 0.0, 1.0, -2.752e-08, 0.0, 1.0, -1.927e-07, 0.0, 1.0, -1.927e-07, 0.0, 1.0, -2.752e-08, 0.0, 1.0, -1.927e-07, 0.0, 1.0, 1.651e-07, 0.0, 1.0, 1.651e-07, 0.0, 1.0, -1.927e-07, 0.0, 1.0, 1.651e-07, 0.0, 1.0, 1.651e-07, 0.0, 1.0, 1.651e-07, 0.0, 1.0, 1.651e-07, 0.0, 1.0, 1.651e-07, 0.0, 1.0, -5.505e-08, 0.0, 1.0, -5.505e-08, 0.0, 1.0, 1.651e-07, 0.0, 1.0, -5.505e-08, 0.0, 1.0, 1.101e-07, 0.0, 1.0, 1.101e-07, 0.0, 1.0, -5.505e-08, 0.0, 1.0, 1.101e-07, 0.0, 1.0, 1.101e-07, 0.0, 1.0, 1.101e-07, 0.0, 1.0, 1.101e-07, 0.0, 1.0, 1.101e-07, 0.0, 1.0, 2.202e-07, 0.0, 1.0, 2.202e-07, 0.0, 1.0, 1.101e-07, 0.0, 1.0, -0.9492, -0.3147, 6.701e-07, -0.8055, -0.5926, 5.026e-07, -0.8055, -0.5926, 5.026e-07, -0.9492, -0.3147, 6.701e-07, -0.8055, -0.5926, 5.026e-07, -0.5829, -0.8125, 1.675e-07, -0.5829, -0.8125, 1.675e-07, -0.8055, -0.5926, 5.026e-07, -0.5829, -0.8125, 1.675e-07, -0.3033, -0.9529, 0.0, -0.3033, -0.9529, 0.0, -0.5829, -0.8125, 1.675e-07, -0.3033, -0.9529, 0.0, 0.005971, -1.0, 0.0, 0.005971, -1.0, 0.0, -0.3033, -0.9529, 0.0, 0.005971, -1.0, 0.0, 0.3147, -0.9492, 0.0, 0.3147, -0.9492, 0.0, 0.005971, -1.0, 0.0, 0.3147, -0.9492, 0.0, 0.5926, -0.8055, 0.0, 0.5926, -0.8055, 0.0, 0.3147, -0.9492, 0.0, 0.5926, -0.8055, 0.0, 0.8125, -0.5829, 0.0, 0.8125, -0.5829, 0.0, 0.5926, -0.8055, 0.0, 0.8125, -0.5829, 0.0, 0.9529, -0.3033, 4.712e-07, 0.9529, -0.3033, 4.712e-07, 0.8125, -0.5829, 0.0, 0.9529, -0.3033, 4.712e-07, 1.0, 0.005971, 9.162e-07, 1.0, 0.005971, 9.162e-07, 0.9529, -0.3033, 4.712e-07, 1.0, 0.005971, 9.162e-07, 0.9492, 0.3147, 1.937e-07, 0.9492, 0.3147, 1.937e-07, 1.0, 0.005971, 9.162e-07, 0.9492, 0.3147, 1.937e-07, 0.8055, 0.5926, -4.188e-07, 0.8055, 0.5926, -4.188e-07, 0.9492, 0.3147, 1.937e-07, 0.8055, 0.5926, -4.188e-07, 0.5829, 0.8125, -3.351e-07, 0.5829, 0.8125, -3.351e-07, 0.8055, 0.5926, -4.188e-07, 0.5829, 0.8125, -3.351e-07, 0.3033, 0.9529, -1.675e-07, 0.3033, 0.9529, -1.675e-07, 0.5829, 0.8125, -3.351e-07, 0.3033, 0.9529, -1.675e-07, -0.005971, 1.0, 0.0, -0.005971, 1.0, 0.0, 0.3033, 0.9529, -1.675e-07, -0.005971, 1.0, 0.0, -0.3147, 0.9492, -1.675e-07, -0.3147, 0.9492, -1.675e-07, -0.005971, 1.0, 0.0, -0.3147, 0.9492, -1.675e-07, -0.5926, 0.8055, -5.026e-07, -0.5926, 0.8055, -5.026e-07, -0.3147, 0.9492, -1.675e-07, -0.5926, 0.8055, -5.026e-07, -0.8125, 0.5829, -5.864e-07, -0.8125, 0.5829, -5.864e-07, -0.5926, 0.8055, -5.026e-07, -0.8125, 0.5829, -5.864e-07, -0.9529, 0.3033, -2.775e-07, -0.9529, 0.3033, -2.775e-07, -0.8125, 0.5829, -5.864e-07, -0.9529, 0.3033, -2.775e-07, -1.0, -0.00597, 3.089e-07, -1.0, -0.00597, 3.089e-07, -0.9529, 0.3033, -2.775e-07, -1.0, -0.00597, 3.089e-07, -0.9492, -0.3147, 6.701e-07, -0.9492, -0.3147, 6.701e-07, -1.0, -0.00597, 3.089e-07, 3.474e-08, 2.893e-07, 1.0, 3.474e-08, 2.893e-07, 1.0, 3.474e-08, 2.893e-07, 1.0, 3.474e-08, 2.893e-07, 1.0, 3.474e-08, 2.893e-07, 1.0, 3.474e-08, 2.893e-07, 1.0, 3.474e-08, 2.893e-07, 1.0, 3.474e-08, 2.893e-07, 1.0, 3.474e-08, 2.893e-07, 1.0, 3.474e-08, 2.893e-07, 1.0, 3.474e-08, 2.893e-07, 1.0, 3.474e-08, 2.893e-07, 1.0, 3.474e-08, 2.893e-07, 1.0, 3.474e-08, 2.893e-07, 1.0, 3.474e-08, 2.893e-07, 1.0, 3.474e-08, 2.893e-07, 1.0, 3.474e-08, 2.893e-07, 1.0, 3.474e-08, 2.893e-07, 1.0, 3.474e-08, 2.893e-07, 1.0, 3.474e-08, 2.893e-07, 1.0, 1.358e-08, -1.801e-07, -1.0, 1.358e-08, -1.801e-07, -1.0, 1.358e-08, -1.801e-07, -1.0, 1.358e-08, -1.801e-07, -1.0, 1.358e-08, -1.801e-07, -1.0, 1.358e-08, -1.801e-07, -1.0, 1.358e-08, -1.801e-07, -1.0, 1.358e-08, -1.801e-07, -1.0, 1.358e-08, -1.801e-07, -1.0, 1.358e-08, -1.801e-07, -1.0, 1.358e-08, -1.801e-07, -1.0, 1.358e-08, -1.801e-07, -1.0, 1.358e-08, -1.801e-07, -1.0, 1.358e-08, -1.801e-07, -1.0, 1.358e-08, -1.801e-07, -1.0, 1.358e-08, -1.801e-07, -1.0, 1.358e-08, -1.801e-07, -1.0, 1.358e-08, -1.801e-07, -1.0, 1.358e-08, -1.801e-07, -1.0, 1.358e-08, -1.801e-07, -1.0])] * 3)])
me_untitled = bpy.data.meshes.new('Untitled')
me_untitled.from_pydata([(17.32, 9.358, 3.265), (17.32, 9.358, 10.33), (19.55, 2.12, 10.33), (19.55, 2.12, 3.265), (19.58, -2.195, 3.265), (19.58, -2.195, 10.33), (17.43, -9.454, 10.33), (17.43, -9.454, 3.265)], [], [(3, 0, 1, 2), (7, 4, 5, 6)])
me_untitled.polygons.foreach_set('use_smooth', [True] * 2)
_uv = me_untitled.uv_layers.new(name='map1')
_uv.uv.foreach_set('vector', [0.02038, 0.02195, 0.9722, 0.02233, 0.9718, 0.9741, 0.01999, 0.9738, 0.02038, 0.02195, 0.9722, 0.02233, 0.9718, 0.9741, 0.01999, 0.9738])
me_untitled.materials.append(mat_rumbi_eyes)
me_untitled.use_remesh_preserve_volume = False
me_untitled.use_remesh_preserve_attributes = False
me_untitled.use_mirror_vertex_groups = False
me_untitled.update()
me_untitled.normals_split_custom_set([tuple(v) for v in zip(*[iter([0.9558, 0.2939, -3.564e-08, 0.9558, 0.2939, -3.564e-08, 0.9558, 0.2939, -3.564e-08, 0.9558, 0.2939, -3.564e-08, 0.9586, -0.2848, 3.564e-08, 0.9586, -0.2848, 3.564e-08, 0.9586, -0.2848, 3.564e-08, 0.9586, -0.2848, 3.564e-08])] * 3)])

# ---- objects
ob_rumbi = bpy.data.objects.new('rumbi', me_untitled_001)
ob_rumbi_eyes = bpy.data.objects.new('rumbi_eyes', me_untitled)

# ---- transforms, parenting, visibility, modifiers, constraints
ob_rumbi.location = (-1.164e-10, 0.0, 0.0)
ob_rumbi.color = (0.8, 0.8, 0.8, 1.0)
ob_rumbi.lineart.crease_threshold = 0.0
ob_rumbi_eyes.location = (-1.164e-10, 0.0, 0.0)
ob_rumbi_eyes.color = (0.8, 0.8, 0.8, 1.0)
ob_rumbi_eyes.lineart.crease_threshold = 0.0

# ---- collection membership
col_collection_1.objects.link(ob_rumbi)
col_collection_1.objects.link(ob_rumbi_eyes)

# ---- scene / render settings (as saved in the file)
scene.frame_start = 1; scene.frame_end = 250; scene.frame_set(1)
scene.render.engine = 'CYCLES'
scene.render.resolution_percentage = 50
scene.render.dither_intensity = 0.0
scene.cycles.use_denoising = False
scene.cycles.samples = 128
scene.cycles.sampling_pattern = 'TABULATED_SOBOL'
scene.cycles.use_adaptive_sampling = False
scene.cycles.use_light_tree = False
scene.cycles.blur_glossy = 0.0
scene.cycles.sample_clamp_indirect = 0.0
scene.view_settings.view_transform = 'Standard'
bpy.context.view_layer.update()

# ---- added for rendering (the .blend has no active camera and no usable light): camera, sun
cam_auto = bpy.data.cameras.new('AutoCamera')
cam_auto.lens = 50.0
cam_auto.sensor_width = 36.0
cam_auto.clip_end = 1000.0
ob_auto_camera = bpy.data.objects.new('AutoCamera', cam_auto)
scene.collection.objects.link(ob_auto_camera)
ob_auto_camera.location = (54.7232, -66.0504, 50.3062)
ob_auto_camera.rotation_euler = (1.09748, -7.21219e-08, 0.694738)
scene.camera = ob_auto_camera
light_auto_sun = bpy.data.lights.new('AutoSun', 'SUN')
light_auto_sun.energy = 3.0
light_auto_sun.angle = 0.0523599
ob_auto_sun = bpy.data.objects.new('AutoSun', light_auto_sun)
scene.collection.objects.link(ob_auto_sun)
ob_auto_sun.rotation_euler = (0.872665, 0.174533, 0.523599)
bpy.context.view_layer.update()
